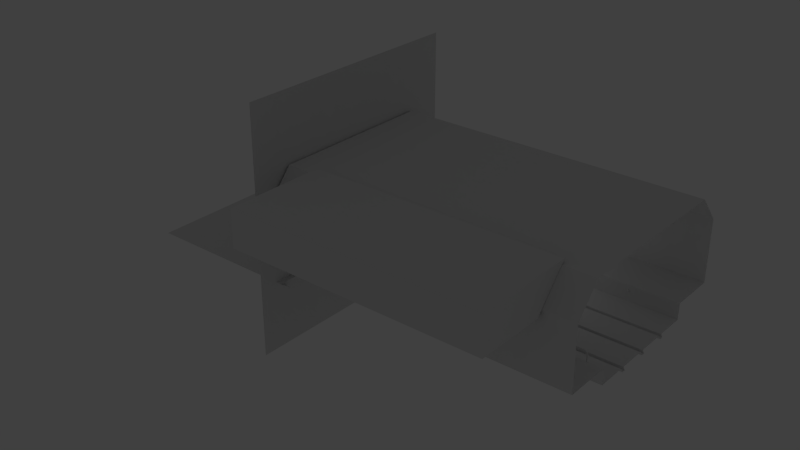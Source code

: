 # Source: InsideStation.blend  (saved by Blender 2.67.0; exported with 4.5.12 LTS)
import bpy
from mathutils import Matrix  # noqa: F401  (used for matrix-valued properties, if any)

bpy.ops.wm.read_factory_settings(use_empty=True)
scene = bpy.context.scene
scene.name = 'Scene'

# ---- collections
col_collection_1 = bpy.data.collections.new('Collection 1'); scene.collection.children.link(col_collection_1)

# ---- materials (node trees are filled in below, after node groups)
mat_material = bpy.data.materials.new('Material')
mat_material.alpha_threshold = 0.0
mat_material.use_transparent_shadow = False
mat_material.roughness = 0.5
mat_material.line_color = (0.0, 0.0, 0.0, 1.0)

# ---- material node trees

# ---- world
world_world = bpy.data.worlds.new('World'); scene.world = world_world
world_world.color = (0.05088, 0.05088, 0.05088)
world_world.use_sun_shadow = False
world_world.sun_shadow_jitter_overblur = 0.0
world_world.cycles.sampling_method = 'MANUAL'
world_world.cycles.sample_map_resolution = 256
world_world.light_settings.distance = 1.0

# ---- lights
light_point = bpy.data.lights.new('Point', 'POINT')
light_point.transmission_factor = 0.0
light_point.energy = 86.0
light_point.shadow_buffer_clip_start = 0.5
light_point.shadow_soft_size = 0.1
light_point.shadow_maximum_resolution = 0.006
light_point.use_absolute_resolution = True
light_point.cycles.use_multiple_importance_sampling = False

# ---- meshes
me_lampmdl = bpy.data.meshes.new('LampMdl')
me_lampmdl.from_pydata([(0.0, 0.1, -0.05), (0.0, 0.1, 0.05), (0.05, 0.0866, -0.05), (0.05, 0.0866, 0.05), (0.0866, 0.05, -0.05), (0.0866, 0.05, 0.05), (0.1, -4.371e-09, -0.05), (0.1, -4.371e-09, 0.05), (0.0866, -0.05, -0.05), (0.0866, -0.05, 0.05), (0.05, -0.0866, -0.05), (0.05, -0.0866, 0.05), (1.51e-08, -0.1, -0.05), (1.51e-08, -0.1, 0.05), (-0.05, -0.0866, -0.05), (-0.05, -0.0866, 0.05), (-0.0866, -0.05, -0.05), (-0.0866, -0.05, 0.05), (-0.1, -4.649e-08, -0.05), (-0.1, -4.649e-08, 0.05), (-0.0866, 0.05, -0.05), (-0.0866, 0.05, 0.05), (-0.05, 0.0866, -0.05), (-0.05, 0.0866, 0.05), (-6.842e-10, 0.05592, 0.08871), (0.02796, 0.04843, 0.08871), (0.04843, 0.02796, 0.08871), (0.05592, -9.56e-09, 0.08871), (0.04843, -0.02796, 0.08871), (0.02796, -0.04843, 0.08871), (7.76e-09, -0.05592, 0.08871), (-0.02796, -0.04843, 0.08871), (-0.04843, -0.02796, 0.08871), (-0.05592, -3.311e-08, 0.08871), (-0.04843, 0.02796, 0.08871), (-0.02796, 0.04843, 0.08871), (0.0408, -0.07066, 0.04276), (0.0408, -0.07066, 0.03186), (0.07066, -0.0408, 0.04276), (0.07066, -0.0408, 0.03186), (0.0816, -3.559e-09, 0.04276), (0.0816, -3.559e-09, 0.03186), (0.07066, 0.0408, 0.04276), (0.07066, 0.0408, 0.03186), (0.0408, 0.07066, 0.04276), (0.0408, 0.07066, 0.03186), (2.644e-09, 0.0816, 0.03186), (2.644e-09, 0.0816, 0.04276), (0.0, 0.1, 0.04276), (0.0, 0.1, 0.03186), (0.05, 0.0866, 0.03186), (0.05, 0.0866, 0.04276), (0.0866, 0.05, 0.03186), (0.0866, 0.05, 0.04276), (0.1, -4.371e-09, 0.03186), (0.1, -4.371e-09, 0.04276), (0.0866, -0.05, 0.03186), (0.0866, -0.05, 0.04276), (0.05, -0.0866, 0.03186), (0.05, -0.0866, 0.04276), (1.51e-08, -0.1, 0.03186), (1.51e-08, -0.1, 0.04276), (-0.05, -0.0866, 0.03186), (-0.05, -0.0866, 0.04276), (-0.0866, -0.05, 0.03186), (-0.0866, -0.05, 0.04276), (-0.1, -4.649e-08, 0.03186), (-0.1, -4.649e-08, 0.04276), (-0.0866, 0.05, 0.03186), (-0.0866, 0.05, 0.04276), (-0.05, 0.0866, 0.04276), (-0.05, 0.0866, 0.03186), (1.248e-08, -0.0816, 0.03186), (1.248e-08, -0.0816, 0.04276), (-0.0408, -0.07066, 0.03186), (-0.0408, -0.07066, 0.04276), (-0.07066, -0.0408, 0.03186), (-0.07066, -0.0408, 0.04276), (-0.0816, -3.889e-08, 0.03186), (-0.0816, -3.889e-08, 0.04276), (-0.07066, 0.0408, 0.03186), (-0.07066, 0.0408, 0.04276), (-0.0408, 0.07066, 0.04276), (-0.0408, 0.07066, 0.03186)], [], [(22, 71, 49, 0), (2, 50, 52, 4), (4, 52, 54, 6), (6, 54, 56, 8), (8, 56, 58, 10), (10, 58, 60, 12), (12, 60, 62, 14), (14, 62, 64, 16), (16, 64, 66, 18), (18, 66, 68, 20), (1, 23, 35, 24), (51, 3, 5, 53), (20, 68, 71, 22), (25, 24, 35, 34, 33, 32, 31, 30, 29, 28, 27, 26), (11, 9, 28, 29), (15, 13, 30, 31), (19, 17, 32, 33), (5, 3, 25, 26), (23, 21, 34, 35), (9, 7, 27, 28), (3, 1, 24, 25), (13, 11, 29, 30), (17, 15, 31, 32), (21, 19, 33, 34), (7, 5, 26, 27), (70, 23, 1, 48), (53, 5, 7, 55), (55, 7, 9, 57), (57, 9, 11, 59), (59, 11, 13, 61), (61, 13, 15, 63), (63, 15, 17, 65), (65, 17, 19, 67), (67, 19, 21, 69), (69, 21, 23, 70), (0, 49, 50, 2), (47, 44, 45, 46), (59, 61, 73, 36), (61, 63, 75, 73), (63, 65, 77, 75), (65, 67, 79, 77), (67, 69, 81, 79), (70, 48, 47, 82), (69, 70, 82, 81), (50, 49, 46, 45), (49, 71, 83, 46), (48, 51, 44, 47), (71, 68, 80, 83), (52, 50, 45, 43), (48, 1, 3, 51), (44, 42, 43, 45), (42, 40, 41, 43), (40, 38, 39, 41), (38, 36, 37, 39), (36, 73, 72, 37), (73, 75, 74, 72), (75, 77, 76, 74), (77, 79, 78, 76), (79, 81, 80, 78), (82, 47, 46, 83), (81, 82, 83, 80), (57, 59, 36, 38), (55, 57, 38, 40), (53, 55, 40, 42), (51, 53, 42, 44), (68, 66, 78, 80), (66, 64, 76, 78), (64, 62, 74, 76), (62, 60, 72, 74), (60, 58, 37, 72), (58, 56, 39, 37), (56, 54, 41, 39), (54, 52, 43, 41)])
me_lampmdl.polygons.foreach_set('use_smooth', [True] * 73)
_k = set([(1, 3), (1, 23), (3, 5), (5, 7), (7, 9), (9, 11), (11, 13), (13, 15), (15, 17), (17, 19), (19, 21), (21, 23), (36, 38), (36, 73), (37, 39), (37, 72), (38, 40), (39, 41), (40, 42), (41, 43), (42, 44), (43, 45), (44, 47), (45, 46), (46, 83), (47, 82), (48, 51), (48, 70), (49, 50), (49, 71), (50, 52), (51, 53), (52, 54), (53, 55), (54, 56), (55, 57), (56, 58), (57, 59), (58, 60), (59, 61), (60, 62), (61, 63), (62, 64), (63, 65), (64, 66), (65, 67), (66, 68), (67, 69), (68, 71), (69, 70), (72, 74), (73, 75), (74, 76), (75, 77), (76, 78), (77, 79), (78, 80), (79, 81), (80, 83), (81, 82)])
me_lampmdl.attributes.new('sharp_edge', 'BOOLEAN', 'EDGE').data.foreach_set('value', [ (min(e.vertices), max(e.vertices)) in _k for e in me_lampmdl.edges])
_uv = me_lampmdl.uv_layers.new(name='UVMap')
_uv.uv.foreach_set('vector', [0.3567, 0.01444, 0.3567, 0.1498, 0.2712, 0.1498, 0.2712, 0.01444, 0.1856, 0.01444, 0.1856, 0.1498, 0.1, 0.1498, 0.1, 0.01444, 0.1, 0.01444, 0.1, 0.1498, 0.01444, 0.1498, 0.01444, 0.01444, 0.5279, 0.1787, 0.5279, 0.314, 0.4423, 0.314, 0.4423, 0.1787, 0.4423, 0.1787, 0.4423, 0.314, 0.3567, 0.314, 0.3567, 0.1787, 0.3567, 0.1787, 0.3567, 0.314, 0.2712, 0.314, 0.2712, 0.1787, 0.2712, 0.1787, 0.2712, 0.314, 0.1856, 0.314, 0.1856, 0.1787, 0.1856, 0.1787, 0.1856, 0.314, 0.1, 0.314, 0.1, 0.1787, 0.1, 0.1787, 0.1, 0.314, 0.01444, 0.314, 0.01444, 0.1787, 0.5279, 0.01444, 0.5279, 0.1498, 0.4423, 0.1498, 0.4423, 0.01444, 0.2174, 0.7168, 0.1334, 0.7002, 0.1704, 0.6105, 0.2174, 0.6198, 0.7915, 0.9855, 0.7915, 0.9736, 0.8771, 0.9736, 0.8771, 0.9855, 0.4423, 0.01444, 0.4423, 0.1498, 0.3567, 0.1498, 0.3567, 0.01444, 0.1277, 0.9243, 0.07981, 0.9243, 0.03836, 0.9003, 0.01444, 0.8589, 0.01444, 0.811, 0.03836, 0.7696, 0.07981, 0.7457, 0.1277, 0.7457, 0.1691, 0.7696, 0.193, 0.811, 0.193, 0.8589, 0.1691, 0.9003, 0.3014, 0.3595, 0.3726, 0.407, 0.3042, 0.4757, 0.2643, 0.4492, 0.1335, 0.3595, 0.2174, 0.3429, 0.2174, 0.4398, 0.1705, 0.4491, 0.01444, 0.4779, 0.06223, 0.4069, 0.1306, 0.4756, 0.1039, 0.5153, 0.3726, 0.6527, 0.3013, 0.7002, 0.2643, 0.6105, 0.3042, 0.584, 0.1334, 0.7002, 0.0622, 0.6527, 0.1306, 0.584, 0.1704, 0.6105, 0.3726, 0.407, 0.4203, 0.478, 0.3309, 0.5154, 0.3042, 0.4757, 0.3013, 0.7002, 0.2174, 0.7168, 0.2174, 0.6198, 0.2643, 0.6105, 0.2174, 0.3429, 0.3014, 0.3595, 0.2643, 0.4492, 0.2174, 0.4398, 0.06223, 0.4069, 0.1335, 0.3595, 0.1705, 0.4491, 0.1306, 0.4756, 0.0622, 0.6527, 0.01444, 0.5817, 0.1039, 0.5443, 0.1306, 0.584, 0.4203, 0.5817, 0.3726, 0.6527, 0.3042, 0.584, 0.3309, 0.5443, 0.6204, 0.9856, 0.6204, 0.9736, 0.7059, 0.9736, 0.7059, 0.9855, 0.8771, 0.9855, 0.8771, 0.9736, 0.9627, 0.9736, 0.9627, 0.9855, 0.9627, 0.9327, 0.9627, 0.9447, 0.8771, 0.9447, 0.8771, 0.9327, 0.8771, 0.9327, 0.8771, 0.9447, 0.7915, 0.9447, 0.7915, 0.9327, 0.7915, 0.9327, 0.7915, 0.9447, 0.7059, 0.9447, 0.7059, 0.9327, 0.7059, 0.9327, 0.7059, 0.9447, 0.6204, 0.9447, 0.6204, 0.9327, 0.6204, 0.9327, 0.6204, 0.9447, 0.5348, 0.9447, 0.5348, 0.9327, 0.5348, 0.9327, 0.5348, 0.9447, 0.4492, 0.9447, 0.4492, 0.9327, 0.4492, 0.9856, 0.4492, 0.9736, 0.5348, 0.9736, 0.5348, 0.9856, 0.5348, 0.9856, 0.5348, 0.9736, 0.6204, 0.9736, 0.6204, 0.9856, 0.2712, 0.01444, 0.2712, 0.1498, 0.1856, 0.1498, 0.1856, 0.01444, 0.7663, 0.1017, 0.8361, 0.1017, 0.8361, 0.1197, 0.7663, 0.1197, 0.8048, 0.2918, 0.7221, 0.314, 0.7221, 0.2836, 0.7896, 0.2655, 0.7221, 0.314, 0.6394, 0.2918, 0.6547, 0.2655, 0.7221, 0.2836, 0.6394, 0.2918, 0.5789, 0.2313, 0.6053, 0.2161, 0.6547, 0.2655, 0.5789, 0.2313, 0.5568, 0.1487, 0.5872, 0.1487, 0.6053, 0.2161, 0.4492, 0.7096, 0.4714, 0.6269, 0.4977, 0.6421, 0.4796, 0.7096, 0.5319, 0.5664, 0.6146, 0.5443, 0.6146, 0.5747, 0.5471, 0.5928, 0.4714, 0.6269, 0.5319, 0.5664, 0.5471, 0.5928, 0.4977, 0.6421, 0.6971, 0.4861, 0.6145, 0.5082, 0.6145, 0.4778, 0.6819, 0.4598, 0.6145, 0.5082, 0.5318, 0.4861, 0.547, 0.4597, 0.6145, 0.4778, 0.6146, 0.5443, 0.6972, 0.5665, 0.682, 0.5928, 0.6146, 0.5747, 0.5318, 0.4861, 0.4713, 0.4255, 0.4977, 0.4103, 0.547, 0.4597, 0.7577, 0.4256, 0.6971, 0.4861, 0.6819, 0.4598, 0.7313, 0.4104, 0.7059, 0.9855, 0.7059, 0.9736, 0.7915, 0.9736, 0.7915, 0.9855, 0.8361, 0.1017, 0.9059, 0.1017, 0.9059, 0.1198, 0.8361, 0.1197, 0.9059, 0.1017, 0.9758, 0.1018, 0.9757, 0.1198, 0.9059, 0.1198, 0.9757, 0.07275, 0.9059, 0.07275, 0.9059, 0.05473, 0.9757, 0.05473, 0.9059, 0.07275, 0.8361, 0.07275, 0.8361, 0.05473, 0.9059, 0.05473, 0.8361, 0.07275, 0.7663, 0.07275, 0.7663, 0.05473, 0.8361, 0.05473, 0.7663, 0.07275, 0.6964, 0.07275, 0.6964, 0.05474, 0.7663, 0.05473, 0.6964, 0.07275, 0.6266, 0.07276, 0.6266, 0.05474, 0.6964, 0.05474, 0.6266, 0.07276, 0.5568, 0.07276, 0.5568, 0.05474, 0.6266, 0.05474, 0.5568, 0.1016, 0.6266, 0.1017, 0.6266, 0.1197, 0.5568, 0.1197, 0.6964, 0.1017, 0.7663, 0.1017, 0.7663, 0.1197, 0.6964, 0.1197, 0.6266, 0.1017, 0.6964, 0.1017, 0.6964, 0.1197, 0.6266, 0.1197, 0.8653, 0.2313, 0.8048, 0.2918, 0.7896, 0.2655, 0.8389, 0.2161, 0.8874, 0.1487, 0.8653, 0.2313, 0.8389, 0.2161, 0.857, 0.1487, 0.7577, 0.627, 0.7799, 0.7096, 0.7495, 0.7096, 0.7314, 0.6422, 0.6972, 0.5665, 0.7577, 0.627, 0.7314, 0.6422, 0.682, 0.5928, 0.4713, 0.4255, 0.4492, 0.3429, 0.4796, 0.3429, 0.4977, 0.4103, 0.4492, 0.9038, 0.4714, 0.8212, 0.4977, 0.8364, 0.4796, 0.9038, 0.4714, 0.8212, 0.5319, 0.7607, 0.5471, 0.787, 0.4977, 0.8364, 0.5319, 0.7607, 0.6145, 0.7385, 0.6145, 0.7689, 0.5471, 0.787, 0.6145, 0.7385, 0.6972, 0.7607, 0.682, 0.787, 0.6145, 0.7689, 0.6972, 0.7607, 0.7577, 0.8212, 0.7314, 0.8364, 0.682, 0.787, 0.7577, 0.8212, 0.7799, 0.9038, 0.7494, 0.9038, 0.7314, 0.8364, 0.7799, 0.343, 0.7577, 0.4256, 0.7313, 0.4104, 0.7494, 0.343])
me_lampmdl.use_remesh_preserve_volume = False
me_lampmdl.use_remesh_preserve_attributes = False
me_lampmdl.use_mirror_vertex_groups = False
me_lampmdl.update()
me_outdoorramp = bpy.data.meshes.new('Outdoorramp')
me_outdoorramp.from_pydata([(-28.25, -8.982, -1.335), (-28.25, 8.982, -1.335), (-14.63, 8.982, -1.335), (-14.63, -8.982, -1.335), (-29.77, -10.22, -0.4328), (-29.77, 10.22, -0.4328), (-14.63, 10.22, -0.4328), (-14.63, -10.22, -0.4328)], [], [(4, 5, 1, 0), (5, 6, 2, 1), (7, 4, 0, 3), (7, 6, 5, 4)])
me_outdoorramp.polygons.foreach_set('use_smooth', [True] * 4)
_uv = me_outdoorramp.uv_layers.new(name='UVMap')
_uv.uv.foreach_set('vector', [0.0, 0.0, 0.0, 0.0, 0.0, 0.0, 0.0, 0.0, 0.0, 0.0, 0.0, 0.0, 0.0, 0.0, 0.0, 0.0, 0.0, 0.0, 0.0, 0.0, 0.0, 0.0, 0.0, 0.0, 0.0, 0.0, 0.0, 0.0, 0.0, 0.0, 0.0, 0.0])
me_outdoorramp.materials.append(mat_material)
me_outdoorramp.use_remesh_preserve_volume = False
me_outdoorramp.use_remesh_preserve_attributes = False
me_outdoorramp.use_mirror_vertex_groups = False
me_outdoorramp.update()
me_cube_006 = bpy.data.meshes.new('Cube.006')
me_cube_006.from_pydata([(-1.101, -0.5816, -1.057), (-1.101, 1.0, -1.057), (-0.3273, 1.0, -1.057), (-0.3273, -0.5816, -1.057), (-1.101, -0.5816, 9.685), (-1.101, 1.0, 9.685), (-0.3273, 1.0, 9.685), (-0.3273, -0.5816, 9.685), (-1.101, -1.362, 11.71), (-1.101, -0.0992, 12.69), (-0.3273, -0.0992, 12.69), (-0.3273, -1.362, 11.71), (-1.101, -2.275, 12.2), (-1.101, -2.275, 14.2), (-0.3273, -2.275, 14.2), (-0.3273, -2.275, 12.2), (-1.101, -7.834, 12.2), (-1.101, -7.834, 14.2), (-0.3273, -7.834, 14.2), (-0.3273, -7.834, 12.2), (-1.101, -2.275, 10.81), (-1.101, -2.275, 15.59), (-0.3273, -2.275, 15.59), (-0.3273, -2.275, 10.81), (-1.101, -7.834, 10.81), (-1.101, -7.834, 15.59), (-0.3273, -7.834, 15.59), (-0.3273, -7.834, 10.81), (0.1546, -2.275, 14.2), (0.1546, -2.275, 12.2), (0.1546, -7.834, 14.2), (0.1546, -7.834, 12.2), (0.1546, -2.275, 15.59), (0.1546, -2.275, 10.81), (0.1546, -7.834, 15.59), (0.1546, -7.834, 10.81), (0.1546, -2.58, 14.2), (0.1546, -2.58, 12.2), (0.1546, -7.53, 14.2), (0.1546, -7.53, 12.2), (0.1546, -2.58, 11.11), (0.1546, -7.53, 11.11), (0.1546, -7.53, 15.29), (0.1546, -2.58, 15.29), (-0.1135, -2.58, 14.2), (-0.1135, -2.58, 12.2), (-0.1135, -7.53, 14.2), (-0.1135, -7.53, 12.2), (-0.1135, -2.58, 11.11), (-0.1135, -7.53, 11.11), (-0.1135, -7.53, 15.29), (-0.1135, -2.58, 15.29)], [], [(4, 5, 1, 0), (5, 6, 2, 1), (6, 7, 3, 2), (7, 4, 0, 3), (8, 11, 15, 12), (4, 7, 11, 8), (7, 6, 10, 11), (6, 5, 9, 10), (5, 4, 8, 9), (23, 15, 29, 33), (9, 8, 12, 13), (10, 9, 13, 14), (11, 10, 14, 15), (19, 18, 17, 16), (27, 23, 33, 35), (26, 18, 30, 34), (13, 12, 16, 17), (20, 23, 27, 24), (22, 21, 25, 26), (13, 17, 25, 21), (17, 18, 26, 25), (19, 16, 24, 27), (14, 13, 21, 22), (16, 12, 20, 24), (12, 15, 23, 20), (38, 39, 47, 46), (39, 41, 49, 47), (36, 43, 51, 44), (18, 19, 31, 30), (14, 22, 32, 28), (15, 14, 28, 29), (19, 27, 35, 31), (22, 26, 34, 32), (36, 37, 29, 28), (39, 38, 30, 31), (40, 41, 35, 33), (42, 43, 32, 34), (43, 36, 28, 32), (38, 42, 34, 30), (41, 39, 31, 35), (37, 40, 33, 29), (45, 47, 49, 48), (46, 44, 51, 50), (45, 44, 46, 47), (43, 42, 50, 51), (42, 38, 46, 50), (37, 36, 44, 45), (40, 37, 45, 48), (41, 40, 48, 49)])
me_cube_006.polygons.foreach_set('use_smooth', [True] * 49)
me_cube_006.use_remesh_preserve_volume = False
me_cube_006.use_remesh_preserve_attributes = False
me_cube_006.use_mirror_vertex_groups = False
me_cube_006.update()
me_cube_005 = bpy.data.meshes.new('Cube.005')
me_cube_005.from_pydata([(-1.0, -8.225, -1.814), (-1.0, -1.63, -1.814), (1.0, -1.63, -1.814), (1.0, -8.225, -1.814), (-1.0, -8.225, 1.704), (-1.0, 1.463, 1.704), (1.0, 1.463, 1.704), (1.0, -8.225, 1.704)], [], [(4, 0, 1, 5), (6, 2, 3, 7), (7, 3, 0, 4), (0, 3, 2, 1), (7, 4, 5, 6)])
me_cube_005.use_remesh_preserve_volume = False
me_cube_005.use_remesh_preserve_attributes = False
me_cube_005.use_mirror_vertex_groups = False
me_cube_005.update()
me_plane_001 = bpy.data.meshes.new('Plane.001')
me_plane_001.from_pydata([(-8.639, -10.15, 7.805), (-3.361, -10.15, 7.805), (-8.639, -8.362, 9.866), (-3.361, -8.362, 9.866), (3.361, -10.15, 7.805), (8.639, -10.15, 7.805), (3.361, -8.362, 9.866), (8.639, -8.362, 9.866)], [], [(1, 0, 2, 3), (5, 4, 6, 7)])
me_plane_001.polygons.foreach_set('use_smooth', [True] * 2)
_k = set([(0, 1), (0, 2), (1, 3), (2, 3), (4, 5), (4, 6), (5, 7), (6, 7)])
me_plane_001.attributes.new('sharp_edge', 'BOOLEAN', 'EDGE').data.foreach_set('value', [ (min(e.vertices), max(e.vertices)) in _k for e in me_plane_001.edges])
_uv = me_plane_001.uv_layers.new(name='UVMap')
_uv.uv.foreach_set('vector', [7.188e-05, 7.224e-05, 0.9999, 7.188e-05, 0.9999, 0.9975, 7.206e-05, 0.9975, 7.194e-05, 7.182e-05, 0.9999, 7.23e-05, 0.9999, 1.001, 7.182e-05, 1.001])
me_plane_001.materials.append(mat_material)
me_plane_001.use_remesh_preserve_volume = False
me_plane_001.use_remesh_preserve_attributes = False
me_plane_001.use_mirror_vertex_groups = False
me_plane_001.update()
me_cylinder = bpy.data.meshes.new('Cylinder')
me_cylinder.from_pydata([(-4.832, 2.868, 5.833e-06), (-4.618, 2.868, -0.2064), (-2.711, 0.9612, -0.2064), (-2.711, 0.7473, 3.106e-06), (-1.838, 5.862, 2.435e-06), (-1.838, 5.648, -0.2064), (0.069, 3.741, -0.2064), (0.2828, 3.741, -2.928e-07), (-4.846, -3.125, 5.398e-06), (-4.694, -3.276, -0.2064), (-4.694, -5.973, -0.2064), (-4.846, -6.124, 5.172e-06), (-0.612, -3.125, 2.722e-07), (-0.7632, -3.276, -0.2064), (-0.7632, -5.973, -0.2064), (-0.612, -6.124, 4.581e-08), (2.231, -2.117, -3.094e-06), (2.382, -1.966, -0.2064), (5.079, -1.966, -0.2064), (5.23, -2.117, -6.725e-06), (2.231, 2.117, -2.774e-06), (2.382, 1.966, -0.2064), (5.079, 1.966, -0.2064), (5.23, 2.117, -6.405e-06), (-0.09324, 0.6558, -0.2555), (-0.147, 0.9606, -2.384e-07), (0.4086, 0.5213, -0.2555), (0.6076, 0.7584, -2.384e-07), (0.5213, 0.4086, -0.2555), (0.7584, 0.6076, -2.384e-07), (0.6558, -0.09324, -0.2555), (0.9606, -0.147, -2.384e-07), (0.6146, -0.2471, -0.2555), (0.9054, -0.353, -2.384e-07), (0.2471, -0.6146, -0.2555), (0.353, -0.9054, -2.384e-07), (0.09324, -0.6558, -0.2555), (0.147, -0.9606, -2.384e-07), (-0.4086, -0.5213, -0.2555), (-0.6076, -0.7584, -2.384e-07), (-0.5213, -0.4086, -0.2555), (-0.7584, -0.6076, -2.384e-07), (-0.6558, 0.09324, -0.2555), (-0.9606, 0.147, -2.384e-07), (-0.6146, 0.2471, -0.2555), (-0.9054, 0.353, -2.384e-07), (-0.2471, 0.6146, -0.2555), (-0.353, 0.9054, -2.384e-07), (-2.786e-08, 0.3377, -0.2555), (-2.629e-08, 0.496, -2.831e-07), (0.1688, 0.2924, -0.2555), (0.248, 0.4295, -2.682e-07), (0.2924, 0.1688, -0.2555), (0.4295, 0.248, -2.533e-07), (0.3377, -1.321e-07, -0.2555), (0.496, -6.17e-08, -2.384e-07), (0.2924, -0.1688, -0.2555), (0.4295, -0.248, -2.235e-07), (0.1688, -0.2924, -0.2555), (0.248, -0.4295, -2.086e-07), (2.313e-08, -0.3377, -0.2555), (4.861e-08, -0.496, -1.937e-07), (-0.1688, -0.2924, -0.2555), (-0.248, -0.4295, -2.086e-07), (-0.2924, -0.1688, -0.2555), (-0.4295, -0.248, -2.235e-07), (-0.3377, -2.744e-07, -0.2555), (-0.496, -2.706e-07, -2.384e-07), (-0.2924, 0.1688, -0.2555), (-0.4295, 0.248, -2.533e-07), (-0.1688, 0.2924, -0.2555), (-0.248, 0.4295, -2.682e-07), (6.389, -6.799, -7.436e-06), (-5.577, -6.799, 7.051e-06), (-1.935, 6.335, 3.633e-06), (-5.577, 2.693, 7.768e-06), (6.389, 2.693, -6.72e-06), (2.746, 6.335, -2.035e-06), (1.073, 6.335, -8.188e-09), (0.7445, 6.335, 3.891e-07), (0.872, -6.799, 0.2182), (1.073, -6.799, -9.465e-07), (0.872, 3.55, 0.2182), (1.073, 3.467, -2.247e-07), (-1.273, 1.405, 0.2182), (-1.073, 1.321, 2.211e-06), (-1.273, -1.405, 0.2182), (-1.073, -1.321, 2.011e-06), (0.872, -3.55, 0.2182), (1.073, -3.467, -7.482e-07), (0.945, 6.335, 0.2182), (0.945, 3.52, 0.2182), (0.7445, 3.603, 1.828e-07), (0.872, 6.335, 0.2182), (-1.2, 1.374, 0.2182), (-1.401, 1.457, 2.618e-06), (-1.2, -1.374, 0.2182), (-1.401, -1.457, 2.398e-06), (0.945, -3.52, 0.2182), (0.7445, -3.603, -3.611e-07), (0.945, -6.799, 0.2182), (0.7445, -6.799, -5.492e-07), (6.389, -3.45, -7.183e-06)], [], [(4, 5, 1, 0), (6, 7, 3, 2), (0, 1, 2, 3), (7, 6, 5, 4), (5, 6, 2, 1), (12, 13, 9, 8), (14, 15, 11, 10), (8, 9, 10, 11), (15, 14, 13, 12), (13, 14, 10, 9), (20, 21, 17, 16), (22, 23, 19, 18), (16, 17, 18, 19), (23, 22, 21, 20), (21, 22, 18, 17), (40, 41, 65, 64), (26, 27, 29, 28), (43, 42, 66, 67), (30, 31, 33, 32), (44, 45, 69, 68), (34, 35, 37, 36), (47, 46, 70, 71), (38, 39, 41, 40), (42, 43, 45, 44), (46, 47, 25, 24), (48, 49, 51, 50), (52, 53, 55, 54), (56, 57, 59, 58), (60, 61, 63, 62), (64, 65, 67, 66), (68, 69, 71, 70), (39, 38, 62, 63), (36, 37, 61, 60), (35, 34, 58, 59), (32, 33, 57, 56), (31, 30, 54, 55), (28, 29, 53, 52), (27, 26, 50, 51), (44, 68, 66, 42), (40, 64, 62, 38), (58, 34, 36, 60), (24, 25, 49, 48), (54, 30, 32, 56), (70, 46, 24, 48), (50, 26, 28, 52), (66, 52, 54, 64), (70, 48, 50, 68), (68, 50, 52, 66), (64, 54, 56, 62), (60, 62, 56, 58), (73, 97, 99, 101), (90, 91, 82, 93), (91, 94, 84, 82), (94, 96, 86, 84), (96, 98, 88, 86), (98, 100, 80, 88), (76, 83, 78, 77), (91, 90, 78, 83), (93, 82, 92, 79), (94, 91, 83, 85), (82, 84, 95, 92), (96, 94, 85, 87), (84, 86, 97, 95), (98, 96, 87, 89), (86, 88, 99, 97), (100, 98, 89, 81), (88, 80, 101, 99), (89, 83, 76, 102), (89, 87, 85, 83), (81, 89, 102, 72), (73, 75, 95, 97), (75, 74, 92, 95), (74, 79, 92)])
me_cylinder.polygons.foreach_set('use_smooth', [1, 1, 1, 1, 1, 1, 1, 1, 1, 1, 1, 1, 1, 1, 1, 1, 1, 1, 1, 1, 1, 1, 1, 1, 1, 1, 1, 1, 1, 1, 1, 1, 1, 1, 1, 1, 1, 1, 1, 1, 1, 1, 1, 1, 1, 1, 1, 1, 1, 1, 0, 0, 0, 0, 0, 0, 0, 0, 0, 0, 0, 0, 0, 0, 0, 0, 0, 0, 0, 0, 0, 0, 0])
_uv = me_cylinder.uv_layers.new(name='UVMap')
_uv.uv.foreach_set('vector', [0.9413, 0.0003742, 0.9563, 0.009163, 0.957, 0.2389, 0.9421, 0.2477, 0.9584, 0.009167, 0.9718, 0.0003742, 0.971, 0.2477, 0.9577, 0.2389, 0.4527, 0.9449, 0.4378, 0.936, 0.4383, 0.7784, 0.4532, 0.7696, 0.454, 0.7696, 0.4688, 0.7784, 0.4693, 0.936, 0.4545, 0.9449, 0.0003742, 0.7695, 0.1579, 0.7695, 0.1579, 0.9991, 0.0003744, 0.9991, 0.9573, 0.4964, 0.9723, 0.5052, 0.9721, 0.7343, 0.9572, 0.7431, 0.9721, 0.4868, 0.9572, 0.4957, 0.9573, 0.249, 0.9723, 0.2578, 0.7621, 0.7696, 0.777, 0.7785, 0.7771, 0.9359, 0.7622, 0.9447, 0.4701, 0.7696, 0.485, 0.7785, 0.4851, 0.9359, 0.4702, 0.9447, 0.8103, 0.7685, 0.9679, 0.769, 0.9672, 0.9987, 0.8096, 0.9982, 0.9413, 0.2485, 0.9563, 0.2573, 0.9565, 0.4869, 0.9415, 0.4957, 0.9565, 0.7348, 0.9415, 0.7436, 0.9413, 0.4964, 0.9563, 0.5053, 0.486, 0.7696, 0.5009, 0.7784, 0.5008, 0.9355, 0.4859, 0.9444, 0.7464, 0.7696, 0.7613, 0.7784, 0.7612, 0.9355, 0.7463, 0.9444, 0.4363, 0.9996, 0.2788, 0.9991, 0.2795, 0.7695, 0.437, 0.7699, 0.6107, 0.789, 0.5973, 0.8071, 0.5965, 0.7786, 0.6104, 0.7696, 0.6222, 0.8078, 0.6239, 0.831, 0.6114, 0.8311, 0.6129, 0.8078, 0.5844, 0.7696, 0.5958, 0.7877, 0.5936, 0.8067, 0.5809, 0.7974, 0.5609, 0.8078, 0.561, 0.8302, 0.5489, 0.8304, 0.5519, 0.8079, 0.5641, 0.789, 0.5492, 0.8071, 0.5489, 0.7786, 0.564, 0.7696, 0.6802, 0.8079, 0.6832, 0.8306, 0.6712, 0.8305, 0.6713, 0.8078, 0.6989, 0.8071, 0.6839, 0.789, 0.6841, 0.7696, 0.6992, 0.7786, 0.6092, 0.8078, 0.6107, 0.8302, 0.5982, 0.8302, 0.5999, 0.8078, 0.5481, 0.8078, 0.5482, 0.8302, 0.5361, 0.8304, 0.5391, 0.8079, 0.6929, 0.8079, 0.6959, 0.8306, 0.6839, 0.8305, 0.684, 0.8078, 0.6549, 0.8252, 0.6524, 0.8078, 0.6672, 0.8078, 0.665, 0.8252, 0.5774, 0.826, 0.5796, 0.8434, 0.5649, 0.8434, 0.5674, 0.826, 0.5615, 0.8311, 0.5639, 0.8473, 0.5489, 0.8473, 0.5512, 0.8311, 0.6549, 0.8433, 0.6524, 0.8259, 0.6672, 0.8259, 0.665, 0.8433, 0.6085, 0.831, 0.6107, 0.8484, 0.5959, 0.8483, 0.5984, 0.831, 0.5774, 0.8078, 0.5799, 0.8252, 0.5649, 0.8252, 0.5672, 0.8078, 0.6669, 0.8071, 0.652, 0.789, 0.6521, 0.7696, 0.6672, 0.7786, 0.6832, 0.789, 0.6682, 0.8071, 0.668, 0.7786, 0.683, 0.7696, 0.6509, 0.845, 0.6373, 0.8263, 0.6373, 0.8071, 0.6512, 0.8169, 0.5946, 0.8267, 0.5812, 0.8453, 0.5809, 0.817, 0.5946, 0.8074, 0.5332, 0.7696, 0.5482, 0.7877, 0.548, 0.8071, 0.5329, 0.7981, 0.5801, 0.789, 0.5652, 0.8071, 0.5649, 0.7786, 0.58, 0.7696, 0.6344, 0.8071, 0.621, 0.789, 0.6213, 0.7696, 0.6352, 0.7786, 0.1587, 0.8231, 0.1752, 0.813, 0.1803, 0.8218, 0.1633, 0.8311, 0.1896, 0.8463, 0.1892, 0.8269, 0.1994, 0.8269, 0.1989, 0.8463, 0.2133, 0.813, 0.2299, 0.8231, 0.2252, 0.8311, 0.2082, 0.8218, 0.6512, 0.7884, 0.64, 0.8064, 0.6359, 0.7789, 0.6487, 0.7696, 0.2082, 0.7939, 0.2252, 0.7846, 0.2299, 0.7927, 0.2133, 0.8028, 0.1752, 0.8028, 0.1587, 0.7927, 0.1633, 0.7846, 0.1803, 0.7939, 0.1892, 0.7888, 0.1896, 0.7695, 0.1989, 0.7695, 0.1994, 0.7888, 0.1803, 0.8218, 0.1994, 0.7888, 0.2082, 0.7939, 0.1892, 0.8269, 0.1752, 0.8028, 0.1803, 0.7939, 0.1892, 0.7888, 0.1752, 0.813, 0.1752, 0.813, 0.1892, 0.7888, 0.1994, 0.7888, 0.1803, 0.8218, 0.1892, 0.8269, 0.2082, 0.7939, 0.2133, 0.8028, 0.1994, 0.8269, 0.2082, 0.8218, 0.1994, 0.8269, 0.2133, 0.8028, 0.2133, 0.813, 0.4395, 0.7689, 0.6825, 0.4561, 0.8083, 0.581, 0.8088, 0.7678, 0.8096, 0.7678, 0.8101, 0.6032, 0.8144, 0.605, 0.8139, 0.7678, 0.8101, 0.6032, 0.9358, 0.4783, 0.9401, 0.4801, 0.8144, 0.605, 0.9358, 0.4783, 0.9363, 0.3177, 0.9406, 0.3159, 0.9401, 0.4801, 0.9363, 0.3177, 0.8114, 0.192, 0.8156, 0.1902, 0.9406, 0.3159, 0.8114, 0.192, 0.812, 0.0003742, 0.8162, 0.0003873, 0.8156, 0.1902, 0.0003742, 0.5549, 0.3108, 0.6011, 0.3103, 0.7687, 0.2125, 0.7684, 0.7157, 0.9341, 0.7155, 0.7697, 0.7303, 0.7696, 0.7304, 0.9371, 0.5174, 0.9323, 0.5173, 0.7696, 0.532, 0.7727, 0.5322, 0.9322, 0.2624, 0.7695, 0.2618, 0.9467, 0.2471, 0.9498, 0.2476, 0.7725, 0.7455, 0.7696, 0.745, 0.9469, 0.7312, 0.9499, 0.7317, 0.7727, 0.7, 0.9301, 0.6999, 0.7696, 0.7147, 0.7727, 0.7148, 0.927, 0.5018, 0.9368, 0.5016, 0.7728, 0.5164, 0.7696, 0.5165, 0.9398, 0.7941, 0.9469, 0.7935, 0.7696, 0.8083, 0.7727, 0.8088, 0.9499, 0.7784, 0.9469, 0.7779, 0.7696, 0.7923, 0.7727, 0.7928, 0.9499, 0.2633, 0.964, 0.2631, 0.7726, 0.2779, 0.7695, 0.278, 0.964, 0.2308, 0.9592, 0.2306, 0.7695, 0.2454, 0.7695, 0.2456, 0.9561, 0.3121, 0.196, 0.3108, 0.6011, 0.0003742, 0.5549, 0.001475, 0.1961, 0.3121, 0.196, 0.437, 0.3217, 0.4366, 0.4762, 0.3108, 0.6011, 0.3127, 0.001327, 0.3121, 0.196, 0.001475, 0.1961, 0.002075, 0.0003742, 0.4395, 0.7689, 0.4378, 0.2143, 0.682, 0.2858, 0.6825, 0.4561, 0.4378, 0.2143, 0.65, 0.0008545, 0.807, 0.16, 0.682, 0.2858, 0.65, 0.0008545, 0.8065, 0.0003742, 0.807, 0.16])
me_cylinder.materials.append(mat_material)
me_cylinder.use_remesh_preserve_volume = False
me_cylinder.use_remesh_preserve_attributes = False
me_cylinder.use_mirror_vertex_groups = False
me_cylinder.update()
me_cube_002 = bpy.data.meshes.new('Cube.002')
me_cube_002.from_pydata([(-1.0, 0.0, -1.0), (-1.0, 0.383, -1.0), (3.0, 0.383, -1.0), (3.0, 0.0, -1.0), (0.2101, 0.0, 3.0), (-1.0, 0.0, 1.79), (-1.0, 0.383, 1.79), (0.2101, 0.383, 3.0), (1.79, 0.383, 3.0), (3.0, 0.383, 1.79), (3.0, 0.0, 1.79), (1.79, 0.0, 3.0), (2.673, 0.383, -1.0), (-0.6733, 0.383, -1.0), (0.3454, 0.383, 2.673), (-0.6733, 0.383, 1.655), (2.673, 0.383, 1.655), (1.655, 0.383, 2.673), (2.673, 0.2306, -1.0), (-0.6733, 0.2306, -1.0), (0.3454, 0.2306, 2.673), (-0.6733, 0.2306, 1.655), (2.673, 0.2306, 1.655), (1.655, 0.2306, 2.673)], [], [(11, 8, 7, 4), (9, 10, 3, 2), (13, 15, 21, 19), (15, 14, 20, 21), (4, 7, 6, 5), (8, 11, 10, 9), (5, 6, 1, 0), (14, 15, 6, 7), (16, 17, 8, 9), (15, 13, 1, 6), (17, 14, 7, 8), (12, 16, 9, 2), (16, 12, 18, 22), (17, 16, 22, 23), (14, 17, 23, 20)])
_uv = me_cube_002.uv_layers.new(name='UVMap')
_uv.uv.foreach_set('vector', [0.8987, 0.5237, 0.9706, 0.5239, 0.9697, 0.8203, 0.8978, 0.8201, 0.8991, 0.5235, 0.8272, 0.5237, 0.8256, 0.0002205, 0.8974, 0.0, 0.9578, 0.0, 0.9593, 0.4981, 0.9307, 0.4982, 0.9292, 8.777e-05, 0.9992, 0.5237, 1.0, 0.794, 0.9714, 0.7941, 0.9706, 0.5238, 0.825, 0.8448, 0.7531, 0.845, 0.7521, 0.5239, 0.824, 0.5237, 0.8978, 0.8448, 0.8259, 0.845, 0.825, 0.5239, 0.8968, 0.5237, 0.8256, 0.5235, 0.7537, 0.5237, 0.7521, 0.0002205, 0.824, 0.0, 0.06212, 0.5002, 0.2538, 0.6907, 0.2286, 0.7521, 0.0009093, 0.5258, 0.2519, 0.06282, 0.06137, 0.2545, 0.0, 0.2293, 0.2263, 0.001606, 0.2538, 0.6907, 0.7519, 0.6892, 0.7521, 0.7505, 0.2286, 0.7521, 0.06137, 0.2545, 0.06212, 0.5002, 0.0009093, 0.5258, 0.0, 0.2293, 0.75, 0.06129, 0.2519, 0.06282, 0.2263, 0.001606, 0.7498, 0.0, 0.9006, 0.4982, 0.8991, 8.771e-05, 0.9276, 0.0, 0.9292, 0.4981, 0.9601, 0.4982, 0.9593, 0.2279, 0.9879, 0.2278, 0.9887, 0.4981, 0.0, 0.9978, 0.0007536, 0.7521, 0.02934, 0.7522, 0.02859, 0.9979])
me_cube_002.materials.append(mat_material)
me_cube_002.use_remesh_preserve_volume = False
me_cube_002.use_remesh_preserve_attributes = False
me_cube_002.use_mirror_vertex_groups = False
me_cube_002.update()
me_shield = bpy.data.meshes.new('Shield')
me_shield.from_pydata([(1.0, -1.0, 0.0), (-1.0, -1.0, 0.0), (1.0, 1.0, 0.0), (-1.0, 1.0, 0.0)], [], [(1, 0, 2, 3)])
_uv = me_shield.uv_layers.new(name='UVMap')
_uv.uv.foreach_set('vector', [0.0001, 9.998e-05, 0.9999, 9.998e-05, 0.9999, 0.9999, 9.998e-05, 0.9999])
me_shield.materials.append(mat_material)
me_shield.use_remesh_preserve_volume = False
me_shield.use_remesh_preserve_attributes = False
me_shield.use_mirror_vertex_groups = False
me_shield.update()
me_cube_001 = bpy.data.meshes.new('Cube.001')
me_cube_001.from_pydata([(-14.98, -0.0792, 0.0), (-15.0, -0.05576, 0.0), (-14.99, -0.07606, 0.0), (-15.0, -0.06748, 0.0), (-15.0, -0.02343, 0.0), (-14.98, 0.0, 0.0), (-15.0, -0.01172, 0.0), (-14.99, -0.003139, 0.0), (-14.91, 0.0, 0.0), (-14.89, -0.02343, 0.0), (-14.9, -0.003139, 0.0), (-14.89, -0.01172, 0.0), (-14.89, -0.05576, 0.0), (-14.91, -0.0792, 0.0), (-14.89, -0.06748, 0.0), (-14.9, -0.07606, 0.0), (-14.6, -0.05576, 1.0), (-14.6, -0.0792, 0.9766), (-14.6, -0.06748, 0.9968), (-14.6, -0.07606, 0.9882), (-14.98, -0.0792, 0.5988), (-15.0, -0.05576, 0.6019), (-14.99, -0.07606, 0.6004), (-15.0, -0.06748, 0.6015), (-14.79, -0.0792, 0.9257), (-14.8, -0.05576, 0.9467), (-14.79, -0.07606, 0.9359), (-14.8, -0.06748, 0.9436), (-14.93, -0.0792, 0.7888), (-14.95, -0.05576, 0.801), (-14.94, -0.07606, 0.7948), (-14.94, -0.06748, 0.7992), (-15.0, -0.02343, 0.6019), (-14.98, 0.0, 0.5988), (-15.0, -0.01172, 0.6015), (-14.99, -0.003139, 0.6004), (-14.6, 0.0, 0.9766), (-14.6, -0.02343, 1.0), (-14.6, -0.003139, 0.9882), (-14.6, -0.01172, 0.9968), (-14.93, -3.716e-07, 0.7888), (-14.95, -0.02343, 0.801), (-14.94, -0.00314, 0.7948), (-14.94, -0.01172, 0.7992), (-14.79, -4.239e-07, 0.9257), (-14.8, -0.02343, 0.9467), (-14.79, -0.00314, 0.9359), (-14.8, -0.01172, 0.9436), (-14.89, -0.05576, 0.4821), (-14.91, -0.0792, 0.4852), (-14.89, -0.06748, 0.4825), (-14.9, -0.07606, 0.4836), (-14.49, -0.0792, 0.9036), (-14.49, -0.05576, 0.8801), (-14.49, -0.07606, 0.8919), (-14.49, -0.06748, 0.8834), (-14.85, -0.0792, 0.6932), (-14.83, -0.05577, 0.6811), (-14.84, -0.07606, 0.6873), (-14.83, -0.06748, 0.6829), (-14.7, -0.0792, 0.8478), (-14.69, -0.05577, 0.8268), (-14.69, -0.07606, 0.8376), (-14.69, -0.06748, 0.8299), (-14.49, -0.02343, 0.8801), (-14.49, 2.038e-07, 0.9036), (-14.49, -0.01172, 0.8834), (-14.49, -0.003139, 0.8919), (-14.91, 0.0, 0.4852), (-14.89, -0.02343, 0.4821), (-14.9, -0.003139, 0.4836), (-14.89, -0.01172, 0.4825), (-14.7, -2.26e-06, 0.8478), (-14.69, -0.02344, 0.8268), (-14.69, -0.003142, 0.8376), (-14.69, -0.01172, 0.8299), (-14.85, -2.096e-06, 0.6932), (-14.83, -0.02344, 0.6811), (-14.84, -0.003142, 0.6873), (-14.83, -0.01172, 0.6829), (-14.71, -0.05617, 0.9856), (-14.71, -0.06818, 0.9824), (-14.7, -0.07697, 0.9741), (-14.7, -0.08019, 0.9628), (-14.71, -0.02303, 0.9856), (-14.71, -0.01102, 0.9824), (-14.7, -0.002228, 0.9741), (-14.7, 0.00099, 0.9628), (-14.59, -0.05617, 0.8628), (-14.59, -0.06818, 0.866), (-14.59, -0.07697, 0.8743), (-14.6, -0.08019, 0.8855), (-14.59, -0.02303, 0.8628), (-14.59, -0.01102, 0.866), (-14.59, -0.002229, 0.8743), (-14.6, 0.0009891, 0.8855), (-14.99, -0.02303, 0.7069), (-14.98, -0.01102, 0.7058), (-14.97, -0.002228, 0.703), (-14.96, 0.00099, 0.6991), (-14.87, 0.0009898, 0.8666), (-14.87, -0.002228, 0.8749), (-14.88, -0.01102, 0.8811), (-14.88, -0.02303, 0.8836), (-14.87, -0.02303, 0.5841), (-14.87, -0.01102, 0.5852), (-14.88, -0.002229, 0.5881), (-14.89, 0.0009891, 0.5919), (-14.87, -0.08019, 0.8666), (-14.87, -0.07697, 0.8749), (-14.88, -0.06818, 0.8811), (-14.88, -0.05617, 0.8836), (-14.78, -0.08019, 0.7777), (-14.77, -0.07697, 0.7695), (-14.77, -0.06818, 0.7632), (-14.77, -0.05617, 0.7608), (-14.87, -0.05617, 0.5841), (-14.87, -0.06818, 0.5852), (-14.88, -0.07697, 0.5881), (-14.89, -0.08019, 0.5919), (-14.78, 0.000988, 0.7777), (-14.77, -0.00223, 0.7695), (-14.77, -0.01102, 0.7632), (-14.77, -0.02303, 0.7608), (-14.96, -0.08019, 0.6991), (-14.97, -0.07697, 0.703), (-14.98, -0.06818, 0.7058), (-14.99, -0.05617, 0.7069), (-13.01, 0.0, 0.9766), (-13.01, -0.003139, 0.9882), (-13.01, -0.01172, 0.9968), (-13.01, -0.02343, 1.0), (-13.01, -0.0792, 0.9766), (-13.01, -0.07606, 0.9882), (-13.01, -0.06748, 0.9968), (-13.01, -0.05576, 1.0), (-13.01, -0.05576, 0.8801), (-13.01, -0.06748, 0.8834), (-13.01, -0.07606, 0.8919), (-13.01, -0.0792, 0.9036), (-13.01, -0.02343, 0.8801), (-13.01, -0.01172, 0.8834), (-13.01, -0.003139, 0.8919), (-13.01, 1.019e-07, 0.9036)], [], [(91, 83, 24, 60), (87, 36, 65, 95), (100, 44, 72, 120), (135, 131, 37, 16), (99, 40, 76, 107), (119, 124, 20, 49), (88, 92, 64, 53), (115, 123, 73, 61), (140, 136, 53, 64), (116, 104, 77, 57), (68, 8, 5, 33), (69, 48, 12, 9), (127, 96, 32, 21), (80, 84, 45, 25), (111, 103, 41, 29), (112, 108, 28, 56), (21, 32, 4, 1), (80, 25, 27, 81), (81, 27, 26, 82), (82, 26, 24, 83), (111, 29, 31, 110), (110, 31, 30, 109), (109, 30, 28, 108), (127, 21, 23, 126), (126, 23, 22, 125), (125, 22, 20, 124), (96, 41, 43, 97), (97, 43, 42, 98), (98, 42, 40, 99), (103, 45, 47, 102), (102, 47, 46, 101), (101, 46, 44, 100), (84, 37, 39, 85), (85, 39, 38, 86), (86, 38, 36, 87), (116, 57, 59, 117), (117, 59, 58, 118), (118, 58, 56, 119), (115, 61, 63, 114), (114, 63, 62, 113), (113, 62, 60, 112), (88, 53, 55, 89), (89, 55, 54, 90), (90, 54, 52, 91), (92, 73, 75, 93), (93, 75, 74, 94), (94, 74, 72, 95), (123, 77, 79, 122), (122, 79, 78, 121), (121, 78, 76, 120), (104, 69, 71, 105), (105, 71, 70, 106), (106, 70, 68, 107), (33, 5, 7, 35), (35, 7, 6, 34), (34, 6, 4, 32), (0, 20, 22, 2), (2, 22, 23, 3), (3, 23, 21, 1), (128, 36, 38, 129), (129, 38, 39, 130), (130, 39, 37, 131), (12, 48, 50, 14), (14, 50, 51, 15), (15, 51, 49, 13), (140, 64, 66, 141), (141, 66, 67, 142), (142, 67, 65, 143), (69, 9, 11, 71), (71, 11, 10, 70), (70, 10, 8, 68), (13, 49, 20, 0), (52, 17, 83, 91), (44, 87, 95, 72), (61, 73, 92, 88), (16, 37, 84, 80), (16, 80, 81, 18), (18, 81, 82, 19), (19, 82, 83, 17), (45, 84, 85, 47), (47, 85, 86, 46), (46, 86, 87, 44), (61, 88, 89, 63), (63, 89, 90, 62), (62, 90, 91, 60), (64, 92, 93, 66), (66, 93, 94, 67), (67, 94, 95, 65), (25, 111, 110, 27), (73, 123, 122, 75), (30, 125, 124, 28), (48, 69, 104, 116), (42, 101, 100, 40), (50, 117, 118, 51), (58, 113, 112, 56), (57, 115, 114, 59), (41, 103, 102, 43), (57, 77, 123, 115), (32, 96, 97, 34), (74, 121, 120, 72), (26, 109, 108, 24), (40, 100, 120, 76), (43, 102, 101, 42), (25, 45, 103, 111), (48, 116, 117, 50), (75, 122, 121, 74), (29, 127, 126, 31), (79, 105, 106, 78), (34, 97, 98, 35), (59, 114, 113, 58), (27, 110, 109, 26), (60, 24, 108, 112), (78, 106, 107, 76), (51, 118, 119, 49), (35, 98, 99, 33), (77, 104, 105, 79), (56, 28, 124, 119), (29, 41, 96, 127), (33, 99, 107, 68), (31, 126, 125, 30), (17, 52, 139, 132), (36, 128, 143, 65), (17, 132, 133, 19), (19, 133, 134, 18), (18, 134, 135, 16), (53, 136, 137, 55), (55, 137, 138, 54), (54, 138, 139, 52)])
me_cube_001.polygons.foreach_set('use_smooth', [True] * 128)
me_cube_001.materials.append(mat_material)
me_cube_001.use_remesh_preserve_volume = False
me_cube_001.use_remesh_preserve_attributes = False
me_cube_001.use_mirror_vertex_groups = False
me_cube_001.update()
me_plane = bpy.data.meshes.new('Plane')
me_plane.from_pydata([(15.0, -6.0, 0.0), (-15.0, -6.0, 0.0), (15.0, 6.0, 0.0), (-15.0, 6.0, 0.0), (15.0, -6.0, 1.545), (-15.0, -6.0, 1.545), (15.0, 6.0, 1.545), (-15.0, 6.0, 1.545), (15.0, -10.39, 1.545), (-15.0, -10.39, 1.545), (15.0, 10.39, 1.545), (-15.0, 10.39, 1.545), (15.0, -10.39, 7.532), (-15.0, -10.39, 7.532), (15.0, 10.39, 7.532), (-15.0, 10.39, 7.532), (15.0, -8.126, 10.14), (-15.0, -8.126, 10.14), (15.0, 8.126, 10.14), (-15.0, 8.126, 10.14), (-15.63, 6.0, 0.0), (-15.63, -6.0, 0.0), (-15.0, -6.0, 1.983), (-15.0, 6.0, 1.983), (-15.0, 9.949, 1.983), (-15.0, -9.949, 1.983), (-15.0, -9.949, 7.369), (-15.0, 9.949, 7.369), (-15.0, 7.926, 9.7), (-15.0, -7.926, 9.7), (-15.63, -6.0, 1.545), (-15.63, 6.0, 1.545), (-15.63, -6.0, 1.983), (-15.63, 6.0, 1.983), (-15.63, 9.949, 1.983), (-15.63, -9.949, 1.983), (-15.63, -9.949, 7.369), (-15.63, 9.949, 7.369), (-15.63, 7.926, 9.7), (-15.63, -7.926, 9.7), (-15.63, 6.533, -0.3345), (-15.63, -6.533, -0.3345), (-15.63, -6.533, 1.348), (-15.63, 6.533, 1.348), (-15.63, -6.533, 1.825), (-15.63, 6.533, 1.825), (-15.63, 10.83, 1.825), (-15.63, -10.83, 1.825), (-15.63, -10.83, 7.689), (-15.63, 10.83, 7.689), (-15.63, 8.631, 10.23), (-15.63, -8.631, 10.23), (-14.87, -2.83, -0.2661), (-14.87, -3.17, -0.2661), (-14.87, 0.1704, -0.2661), (-14.87, -0.1704, -0.2661), (-14.87, 3.17, -0.2661), (-14.87, 2.83, -0.2661), (15.13, 2.83, -0.2661), (15.13, 3.17, -0.2661), (15.13, -0.1704, -0.2661), (15.13, 0.1704, -0.2661), (15.13, -3.17, -0.2661), (15.13, -2.83, -0.2661), (-15.5, 2.815, -0.2661), (-15.5, 3.185, -0.2661), (-15.5, -0.1704, -0.2661), (-15.5, 0.1704, -0.2661), (-15.5, -3.185, -0.2661), (-15.5, -2.815, -0.2661), (-15.5, 2.815, -0.6006), (-15.5, 3.185, -0.6006), (-15.5, -0.1704, -0.6006), (-15.5, 0.1704, -0.6006), (-15.5, -3.185, -0.6006), (-15.5, -2.815, -0.6006), (15.0, 0.227, 0.0), (15.03, 0.1704, -0.05663), (15.01, 0.1987, -0.007587), (15.02, 0.1779, -0.02831), (15.03, -0.1704, -0.05663), (15.0, -0.227, 0.0), (15.02, -0.1779, -0.02831), (15.01, -0.1987, -0.007587), (-15.0, -0.227, 0.0), (-15.0, -0.1704, -0.05663), (-15.0, -0.1987, -0.007587), (-15.0, -0.1779, -0.02831), (-15.0, 0.1704, -0.05663), (-15.0, 0.227, 0.0), (-15.0, 0.1779, -0.02831), (-15.0, 0.1987, -0.007587), (-15.63, -0.227, 0.0), (-15.57, -0.1704, -0.05663), (-15.62, -0.1987, -0.01277), (-15.6, -0.1779, -0.0335), (-15.57, 0.1704, -0.05663), (-15.63, 0.227, 0.0), (-15.6, 0.1779, -0.0335), (-15.62, 0.1987, -0.01277), (-15.63, -0.227, -0.3345), (-15.57, -0.1704, -0.4478), (-15.62, -0.1987, -0.3497), (-15.6, -0.1779, -0.3911), (-15.57, 0.1704, -0.4478), (-15.63, 0.227, -0.3345), (-15.6, 0.1779, -0.3911), (-15.62, 0.1987, -0.3497), (15.0, -2.773, 0.0), (15.03, -2.83, -0.05663), (15.01, -2.801, -0.007587), (15.02, -2.822, -0.02831), (15.03, -3.17, -0.05663), (15.0, -3.227, 0.0), (15.02, -3.178, -0.02831), (15.01, -3.199, -0.007587), (15.0, 3.227, 0.0), (15.03, 3.17, -0.05663), (15.01, 3.199, -0.007587), (15.02, 3.178, -0.02831), (15.03, 2.83, -0.05663), (15.0, 2.773, 0.0), (15.02, 2.822, -0.02831), (15.01, 2.801, -0.007587), (-15.0, 2.773, 0.0), (-14.97, 2.83, -0.05663), (-14.99, 2.801, -0.007587), (-14.98, 2.822, -0.02831), (-14.97, 3.17, -0.05662), (-15.0, 3.227, 0.0), (-14.98, 3.178, -0.02831), (-14.99, 3.199, -0.007586), (-15.0, -3.227, 0.0), (-14.97, -3.17, -0.05663), (-14.99, -3.199, -0.007587), (-14.98, -3.178, -0.02831), (-14.97, -2.83, -0.05662), (-15.0, -2.773, 0.0), (-14.98, -2.822, -0.02831), (-14.99, -2.801, -0.007586), (-15.63, 2.758, 0.0), (-15.6, 2.815, -0.06795), (-15.62, 2.787, -0.01825), (-15.61, 2.808, -0.04312), (-15.6, 3.185, -0.06795), (-15.63, 3.242, 0.0), (-15.61, 3.192, -0.04312), (-15.62, 3.213, -0.01825), (-15.63, -3.242, 0.0), (-15.6, -3.185, -0.06795), (-15.62, -3.213, -0.01825), (-15.61, -3.192, -0.04312), (-15.6, -2.815, -0.06795), (-15.63, -2.758, 0.0), (-15.61, -2.808, -0.04312), (-15.62, -2.787, -0.01825), (-15.63, 2.758, -0.3345), (-15.57, 2.815, -0.4478), (-15.62, 2.787, -0.3497), (-15.6, 2.808, -0.3911), (-15.57, 3.185, -0.4478), (-15.63, 3.242, -0.3345), (-15.6, 3.192, -0.3911), (-15.62, 3.213, -0.3497), (-15.63, -3.242, -0.3345), (-15.57, -3.185, -0.4478), (-15.62, -3.213, -0.3497), (-15.6, -3.192, -0.3911), (-15.57, -2.815, -0.4478), (-15.63, -2.758, -0.3345), (-15.6, -2.808, -0.3911), (-15.62, -2.787, -0.3497), (9.0, -6.0, 0.0), (3.0, -6.0, 0.0), (-3.0, -6.0, 0.0), (-9.0, -6.0, 0.0), (9.0, 6.0, 0.0), (3.0, 6.0, 0.0), (-3.0, 6.0, 0.0), (-9.0, 6.0, 0.0), (9.0, -6.0, 1.545), (3.0, -6.0, 1.545), (-3.0, -6.0, 1.545), (-9.0, -6.0, 1.545), (9.0, 6.0, 1.545), (3.0, 6.0, 1.545), (-3.0, 6.0, 1.545), (-9.0, 6.0, 1.545), (9.0, -10.39, 1.545), (3.0, -10.39, 1.545), (-3.0, -10.39, 1.545), (-9.0, -10.39, 1.545), (9.0, 10.39, 1.545), (3.0, 10.39, 1.545), (-3.0, 10.39, 1.545), (-9.0, 10.39, 1.545), (9.0, -10.39, 7.532), (3.0, -10.39, 7.532), (-3.0, -10.39, 7.532), (-9.0, -10.39, 7.532), (9.0, 10.39, 7.532), (3.0, 10.39, 7.532), (-3.0, 10.39, 7.532), (-9.0, 10.39, 7.532), (9.0, -8.126, 10.14), (3.0, -8.126, 10.14), (-3.0, -8.126, 10.14), (-9.0, -8.126, 10.14), (9.0, 8.126, 10.14), (3.0, 8.126, 10.14), (-3.0, 8.126, 10.14), (-9.0, 8.126, 10.14), (9.133, -2.83, -0.2661), (3.133, -2.83, -0.2661), (-2.867, -2.83, -0.2661), (-8.867, -2.83, -0.2661), (-8.867, 2.83, -0.2661), (-2.867, 2.83, -0.2661), (3.133, 2.83, -0.2661), (9.133, 2.83, -0.2661), (-8.867, -3.17, -0.2661), (-2.867, -3.17, -0.2661), (3.133, -3.17, -0.2661), (9.133, -3.17, -0.2661), (9.133, 0.1704, -0.2661), (3.133, 0.1704, -0.2661), (-2.867, 0.1704, -0.2661), (-8.867, 0.1704, -0.2661), (-8.867, -0.1704, -0.2661), (-2.867, -0.1704, -0.2661), (3.133, -0.1704, -0.2661), (9.133, -0.1704, -0.2661), (9.133, 3.17, -0.2661), (3.133, 3.17, -0.2661), (-2.867, 3.17, -0.2661), (-8.867, 3.17, -0.2661), (9.0, 0.227, 0.0), (3.0, 0.227, 0.0), (-3.0, 0.227, 0.0), (-9.0, 0.227, 0.0), (-8.998, 0.1987, -0.007587), (-2.996, 0.1987, -0.007587), (3.005, 0.1987, -0.007587), (9.007, 0.1987, -0.007587), (-8.996, 0.1779, -0.02831), (-2.992, 0.1779, -0.02831), (3.012, 0.1779, -0.02831), (9.015, 0.1779, -0.02831), (-8.994, 0.1704, -0.05663), (-2.989, 0.1704, -0.05663), (3.017, 0.1704, -0.05663), (9.023, 0.1704, -0.05663), (-9.0, -0.227, 0.0), (-3.0, -0.227, 0.0), (3.0, -0.227, 0.0), (9.0, -0.227, 0.0), (9.007, -0.1987, -0.007587), (3.005, -0.1987, -0.007587), (-2.996, -0.1987, -0.007587), (-8.998, -0.1987, -0.007587), (9.015, -0.1779, -0.02831), (3.012, -0.1779, -0.02831), (-2.992, -0.1779, -0.02831), (-8.996, -0.1779, -0.02831), (9.023, -0.1704, -0.05663), (3.017, -0.1704, -0.05663), (-2.989, -0.1704, -0.05663), (-8.994, -0.1704, -0.05663), (9.0, -2.773, 0.0), (3.0, -2.773, 0.0), (-3.0, -2.773, 0.0), (-8.999, -2.773, 0.0), (-8.991, -2.801, -0.007586), (-2.991, -2.801, -0.007586), (3.009, -2.801, -0.007587), (9.009, -2.801, -0.007587), (-8.981, -2.822, -0.02831), (-2.981, -2.822, -0.02831), (3.019, -2.822, -0.02831), (9.019, -2.822, -0.02831), (-8.972, -2.83, -0.05662), (-2.972, -2.83, -0.05663), (3.028, -2.83, -0.05663), (9.028, -2.83, -0.05663), (-8.999, -3.227, 0.0), (-3.0, -3.227, 0.0), (3.0, -3.227, 0.0), (9.0, -3.227, 0.0), (9.009, -3.199, -0.007587), (3.009, -3.199, -0.007587), (-2.991, -3.199, -0.007587), (-8.991, -3.199, -0.007587), (9.019, -3.178, -0.02831), (3.019, -3.178, -0.02831), (-2.981, -3.178, -0.02831), (-8.981, -3.178, -0.02831), (9.028, -3.17, -0.05663), (3.028, -3.17, -0.05663), (-2.972, -3.17, -0.05663), (-8.972, -3.17, -0.05663), (9.0, 3.227, 0.0), (3.0, 3.227, 0.0), (-3.0, 3.227, 0.0), (-8.999, 3.227, 0.0), (-8.991, 3.199, -0.007586), (-2.991, 3.199, -0.007586), (3.009, 3.199, -0.007587), (9.009, 3.199, -0.007587), (-8.981, 3.178, -0.02831), (-2.981, 3.178, -0.02831), (3.019, 3.178, -0.02831), (9.019, 3.178, -0.02831), (-8.972, 3.17, -0.05662), (-2.972, 3.17, -0.05663), (3.028, 3.17, -0.05663), (9.028, 3.17, -0.05663), (-8.999, 2.773, 0.0), (-3.0, 2.773, 0.0), (3.0, 2.773, 0.0), (9.0, 2.773, 0.0), (9.009, 2.801, -0.007587), (3.009, 2.801, -0.007587), (-2.991, 2.801, -0.007587), (-8.991, 2.801, -0.007587), (9.019, 2.822, -0.02831), (3.019, 2.822, -0.02831), (-2.981, 2.822, -0.02831), (-8.981, 2.822, -0.02831), (9.028, 2.83, -0.05663), (3.028, 2.83, -0.05663), (-2.972, 2.83, -0.05663), (-8.972, 2.83, -0.05663), (3.361, -10.15, 7.805), (8.639, -10.15, 7.805), (-8.639, -10.15, 7.805), (-3.361, -10.15, 7.805), (3.361, -8.362, 9.866), (8.639, -8.362, 9.866), (-8.639, -8.362, 9.866), (-3.361, -8.362, 9.866), (9.0, -10.16, 7.337), (3.0, -10.16, 7.337), (-3.0, -10.16, 7.337), (-9.0, -10.16, 7.337), (9.0, -7.901, 9.943), (3.0, -7.901, 9.943), (-3.0, -7.901, 9.943), (-9.0, -7.901, 9.943), (3.361, -9.925, 7.609), (8.639, -9.925, 7.609), (-8.639, -9.925, 7.609), (-3.361, -9.925, 7.609), (3.361, -8.137, 9.67), (8.639, -8.137, 9.67), (-8.639, -8.137, 9.67), (-3.361, -8.137, 9.67)], [], [(175, 1, 5, 183), (176, 2, 6, 184), (184, 6, 10, 192), (183, 5, 9, 191), (191, 9, 13, 199), (192, 10, 14, 200), (200, 14, 18, 208), (199, 13, 17, 207), (211, 207, 17, 19), (29, 26, 36, 39), (7, 23, 33, 31), (27, 28, 38, 37), (3, 7, 31, 20), (22, 5, 30, 32), (24, 27, 37, 34), (26, 25, 35, 36), (24, 23, 7, 11), (22, 25, 9, 5), (25, 26, 13, 9), (27, 24, 11, 15), (28, 27, 15, 19), (26, 29, 17, 13), (29, 28, 19, 17), (23, 24, 34, 33), (28, 29, 39, 38), (5, 1, 21, 30), (25, 22, 32, 35), (30, 21, 41, 42), (32, 30, 42, 44), (35, 32, 44, 47), (31, 33, 45, 43), (33, 34, 46, 45), (39, 36, 48, 51), (20, 31, 43, 40), (37, 38, 50, 49), (34, 37, 49, 46), (38, 39, 51, 50), (36, 35, 47, 48), (312, 128, 56, 235), (21, 148, 164, 41), (88, 96, 67, 54), (215, 52, 53, 220), (165, 149, 68, 74), (101, 93, 66, 72), (97, 140, 156, 105), (128, 144, 65, 56), (152, 168, 75, 69), (96, 104, 73, 67), (144, 160, 71, 65), (268, 108, 81, 255), (93, 85, 55, 66), (137, 84, 92, 153), (264, 80, 60, 231), (227, 54, 55, 228), (235, 56, 57, 216), (52, 69, 68, 53), (54, 67, 66, 55), (56, 65, 64, 57), (69, 75, 74, 68), (67, 73, 72, 66), (65, 71, 70, 64), (136, 152, 69, 52), (236, 76, 121, 319), (300, 116, 2, 176), (172, 0, 113, 287), (89, 124, 140, 97), (296, 112, 62, 223), (328, 120, 58, 219), (145, 20, 40, 161), (157, 141, 64, 70), (153, 92, 100, 169), (129, 3, 20, 145), (141, 125, 57, 64), (148, 21, 1, 132), (149, 133, 53, 68), (239, 89, 91, 240), (240, 91, 90, 244), (244, 90, 88, 248), (255, 81, 83, 256), (256, 83, 82, 260), (260, 82, 80, 264), (89, 97, 99, 91), (91, 99, 98, 90), (90, 98, 96, 88), (92, 84, 86, 94), (94, 86, 87, 95), (95, 87, 85, 93), (97, 105, 107, 99), (99, 107, 106, 98), (98, 106, 104, 96), (100, 92, 94, 102), (102, 94, 95, 103), (103, 95, 93, 101), (248, 88, 54, 227), (271, 137, 139, 272), (272, 139, 138, 276), (276, 138, 136, 280), (287, 113, 115, 288), (288, 115, 114, 292), (292, 114, 112, 296), (303, 129, 131, 304), (304, 131, 130, 308), (308, 130, 128, 312), (319, 121, 123, 320), (320, 123, 122, 324), (324, 122, 120, 328), (137, 153, 155, 139), (139, 155, 154, 138), (138, 154, 152, 136), (148, 132, 134, 150), (150, 134, 135, 151), (151, 135, 133, 149), (129, 145, 147, 131), (131, 147, 146, 130), (130, 146, 144, 128), (140, 124, 126, 142), (142, 126, 127, 143), (143, 127, 125, 141), (153, 169, 171, 155), (155, 171, 170, 154), (154, 170, 168, 152), (164, 148, 150, 166), (166, 150, 151, 167), (167, 151, 149, 165), (145, 161, 163, 147), (147, 163, 162, 146), (146, 162, 160, 144), (156, 140, 142, 158), (158, 142, 143, 159), (159, 143, 141, 157), (280, 136, 52, 215), (0, 172, 180, 4), (172, 173, 181, 180), (173, 174, 182, 181), (174, 175, 183, 182), (3, 179, 187, 7), (179, 178, 186, 187), (178, 177, 185, 186), (177, 176, 184, 185), (7, 187, 195, 11), (187, 186, 194, 195), (186, 185, 193, 194), (185, 184, 192, 193), (4, 180, 188, 8), (180, 181, 189, 188), (181, 182, 190, 189), (182, 183, 191, 190), (8, 188, 196, 12), (188, 189, 197, 196), (189, 190, 198, 197), (190, 191, 199, 198), (11, 195, 203, 15), (195, 194, 202, 203), (194, 193, 201, 202), (193, 192, 200, 201), (15, 203, 211, 19), (203, 202, 210, 211), (202, 201, 209, 210), (201, 200, 208, 209), (12, 196, 204, 16), (197, 198, 206, 205), (18, 16, 204, 208), (208, 204, 205, 209), (209, 205, 206, 210), (210, 206, 207, 211), (117, 315, 232, 59), (315, 314, 233, 232), (314, 313, 234, 233), (313, 312, 235, 234), (63, 212, 223, 62), (212, 213, 222, 223), (213, 214, 221, 222), (214, 215, 220, 221), (137, 271, 252, 84), (271, 270, 253, 252), (270, 269, 254, 253), (269, 268, 255, 254), (85, 267, 228, 55), (267, 266, 229, 228), (266, 265, 230, 229), (265, 264, 231, 230), (61, 224, 231, 60), (224, 225, 230, 231), (225, 226, 229, 230), (226, 227, 228, 229), (59, 232, 219, 58), (232, 233, 218, 219), (233, 234, 217, 218), (234, 235, 216, 217), (89, 239, 316, 124), (239, 238, 317, 316), (238, 237, 318, 317), (237, 236, 319, 318), (129, 303, 179, 3), (303, 302, 178, 179), (302, 301, 177, 178), (301, 300, 176, 177), (1, 175, 284, 132), (175, 174, 285, 284), (174, 173, 286, 285), (173, 172, 287, 286), (133, 299, 220, 53), (299, 298, 221, 220), (298, 297, 222, 221), (297, 296, 223, 222), (125, 331, 216, 57), (331, 330, 217, 216), (330, 329, 218, 217), (329, 328, 219, 218), (76, 236, 243, 78), (236, 237, 242, 243), (237, 238, 241, 242), (238, 239, 240, 241), (78, 243, 247, 79), (243, 242, 246, 247), (242, 241, 245, 246), (241, 240, 244, 245), (79, 247, 251, 77), (247, 246, 250, 251), (246, 245, 249, 250), (245, 244, 248, 249), (84, 252, 259, 86), (252, 253, 258, 259), (253, 254, 257, 258), (254, 255, 256, 257), (86, 259, 263, 87), (259, 258, 262, 263), (258, 257, 261, 262), (257, 256, 260, 261), (87, 263, 267, 85), (263, 262, 266, 267), (262, 261, 265, 266), (261, 260, 264, 265), (77, 251, 224, 61), (251, 250, 225, 224), (250, 249, 226, 225), (249, 248, 227, 226), (108, 268, 275, 110), (268, 269, 274, 275), (269, 270, 273, 274), (270, 271, 272, 273), (110, 275, 279, 111), (275, 274, 278, 279), (274, 273, 277, 278), (273, 272, 276, 277), (111, 279, 283, 109), (279, 278, 282, 283), (278, 277, 281, 282), (277, 276, 280, 281), (132, 284, 291, 134), (284, 285, 290, 291), (285, 286, 289, 290), (286, 287, 288, 289), (134, 291, 295, 135), (291, 290, 294, 295), (290, 289, 293, 294), (289, 288, 292, 293), (135, 295, 299, 133), (295, 294, 298, 299), (294, 293, 297, 298), (293, 292, 296, 297), (116, 300, 307, 118), (300, 301, 306, 307), (301, 302, 305, 306), (302, 303, 304, 305), (118, 307, 311, 119), (307, 306, 310, 311), (306, 305, 309, 310), (305, 304, 308, 309), (119, 311, 315, 117), (311, 310, 314, 315), (310, 309, 313, 314), (309, 308, 312, 313), (124, 316, 323, 126), (316, 317, 322, 323), (317, 318, 321, 322), (318, 319, 320, 321), (126, 323, 327, 127), (323, 322, 326, 327), (322, 321, 325, 326), (321, 320, 324, 325), (127, 327, 331, 125), (327, 326, 330, 331), (326, 325, 329, 330), (325, 324, 328, 329), (109, 283, 212, 63), (283, 282, 213, 212), (282, 281, 214, 213), (281, 280, 215, 214), (335, 339, 355, 351), (207, 206, 346, 347), (204, 196, 340, 344), (332, 333, 349, 348), (336, 332, 348, 352), (333, 337, 353, 349), (205, 204, 344, 345), (199, 207, 347, 343), (348, 349, 340, 341), (350, 351, 342, 343), (353, 352, 345, 344), (355, 354, 347, 346), (349, 353, 344, 340), (352, 348, 341, 345), (351, 355, 346, 342), (354, 350, 343, 347), (334, 335, 351, 350), (196, 197, 341, 340), (197, 205, 345, 341), (338, 334, 350, 354), (337, 336, 352, 353), (206, 198, 342, 346), (339, 338, 354, 355), (198, 199, 343, 342)])
me_plane.polygons.foreach_set('use_smooth', [True] * 313)
_k = set([(0, 172), (1, 21), (1, 175), (2, 176), (3, 20), (3, 179), (4, 180), (5, 9), (5, 22), (5, 183), (6, 184), (7, 11), (7, 23), (7, 187), (8, 188), (9, 13), (9, 25), (9, 191), (10, 192), (11, 15), (11, 195), (12, 196), (13, 17), (13, 26), (13, 199), (14, 200), (15, 19), (15, 27), (15, 203), (16, 204), (17, 19), (17, 29), (17, 207), (18, 208), (19, 28), (19, 211), (20, 31), (20, 40), (20, 145), (21, 30), (21, 41), (21, 148), (22, 25), (22, 32), (23, 24), (23, 33), (24, 27), (24, 34), (25, 26), (25, 35), (26, 29), (26, 36), (27, 28), (27, 37), (28, 29), (28, 38), (29, 39), (30, 32), (31, 33), (32, 35), (33, 34), (34, 37), (35, 36), (35, 47), (36, 39), (36, 48), (37, 38), (37, 49), (38, 39), (38, 50), (39, 51), (40, 43), (40, 161), (41, 42), (41, 164), (42, 44), (43, 45), (44, 47), (45, 46), (46, 49), (47, 48), (48, 51), (49, 50), (50, 51), (52, 69), (52, 215), (53, 68), (53, 220), (54, 67), (54, 227), (55, 66), (55, 228), (56, 65), (56, 235), (57, 64), (57, 216), (58, 219), (59, 232), (60, 231), (61, 224), (62, 223), (63, 212), (64, 65), (64, 70), (64, 141), (65, 71), (65, 144), (66, 67), (66, 72), (66, 93), (67, 73), (67, 96), (68, 69), (68, 74), (68, 149), (69, 75), (69, 152), (70, 71), (70, 157), (71, 160), (72, 73), (72, 101), (73, 104), (74, 75), (74, 165), (75, 168), (92, 94), (92, 153), (93, 95), (94, 95), (96, 98), (97, 99), (97, 140), (98, 99), (100, 102), (100, 169), (101, 103), (102, 103), (104, 106), (105, 107), (105, 156), (106, 107), (140, 142), (141, 143), (142, 143), (144, 146), (145, 147), (146, 147), (148, 150), (149, 151), (150, 151), (152, 154), (153, 155), (154, 155), (156, 158), (157, 159), (158, 159), (160, 162), (161, 163), (162, 163), (164, 166), (165, 167), (166, 167), (168, 170), (169, 171), (170, 171), (172, 173), (173, 174), (174, 175), (176, 177), (177, 178), (178, 179), (180, 181), (181, 182), (182, 183), (184, 185), (185, 186), (186, 187), (188, 189), (189, 190), (190, 191), (192, 193), (193, 194), (194, 195), (196, 197), (196, 204), (197, 198), (197, 205), (198, 199), (198, 206), (199, 207), (200, 201), (201, 202), (202, 203), (204, 205), (205, 206), (206, 207), (208, 209), (209, 210), (210, 211), (212, 213), (213, 214), (214, 215), (216, 217), (217, 218), (218, 219), (220, 221), (221, 222), (222, 223), (224, 225), (225, 226), (226, 227), (228, 229), (229, 230), (230, 231), (232, 233), (233, 234), (234, 235), (332, 333), (332, 336), (332, 348), (333, 337), (333, 349), (334, 335), (334, 338), (334, 350), (335, 339), (335, 351), (336, 337), (336, 352), (337, 353), (338, 339), (338, 354), (339, 355), (340, 341), (340, 344), (341, 345), (342, 343), (342, 346), (343, 347), (344, 345), (346, 347), (348, 349), (348, 352), (349, 353), (350, 351), (350, 354), (351, 355), (352, 353), (354, 355)])
me_plane.attributes.new('sharp_edge', 'BOOLEAN', 'EDGE').data.foreach_set('value', [ (min(e.vertices), max(e.vertices)) in _k for e in me_plane.edges])
_uv = me_plane.uv_layers.new(name='UVMap')
_uv.uv.foreach_set('vector', [0.4447, 0.7541, 0.4452, 0.8531, 0.4198, 0.8532, 0.4193, 0.7542, 0.642, 0.9021, 0.6416, 1.001, 0.6162, 1.001, 0.6166, 0.902, 0.7176, 0.3962, 0.7179, 0.4952, 0.6455, 0.4955, 0.6452, 0.3964, 0.7182, 0.09927, 0.7179, 0.0002221, 0.7904, 0.0, 0.7907, 0.09905, 0.5443, 0.3964, 0.5442, 0.4955, 0.4457, 0.4951, 0.4458, 0.3961, 0.6439, 0.3961, 0.644, 0.4951, 0.5455, 0.4955, 0.5454, 0.3964, 0.85, 0.3962, 0.8503, 0.4952, 0.7934, 0.4954, 0.7931, 0.3964, 0.05695, 0.4961, 0.05726, 0.5951, 0.0003038, 0.5953, 0.0, 0.4962, 0.001215, 0.397, 0.2695, 0.3962, 0.2698, 0.4952, 0.001519, 0.4961, 0.1462, 0.4961, 0.1463, 0.547, 0.1359, 0.5471, 0.1358, 0.4961, 0.6185, 0.5059, 0.6113, 0.5058, 0.6114, 0.4955, 0.6186, 0.4955, 0.1809, 0.547, 0.1807, 0.4961, 0.1911, 0.4961, 0.1913, 0.5469, 0.6439, 0.5059, 0.6185, 0.5059, 0.6186, 0.4955, 0.644, 0.4956, 0.4126, 0.8532, 0.4198, 0.8532, 0.4198, 0.8636, 0.4126, 0.8636, 0.1148, 0.5847, 0.1145, 0.4961, 0.1249, 0.4961, 0.1252, 0.5847, 0.2019, 0.5847, 0.2022, 0.4961, 0.2126, 0.4961, 0.2123, 0.5847, 0.4053, 0.6937, 0.4051, 0.6285, 0.4124, 0.6285, 0.4126, 0.7009, 0.4045, 0.4304, 0.4043, 0.3652, 0.4115, 0.358, 0.4118, 0.4304, 0.4043, 0.3652, 0.3154, 0.3655, 0.3127, 0.3583, 0.4115, 0.358, 0.3164, 0.694, 0.4053, 0.6937, 0.4126, 0.7009, 0.3138, 0.7012, 0.2778, 0.6607, 0.3164, 0.694, 0.3138, 0.7012, 0.2706, 0.664, 0.3154, 0.3655, 0.277, 0.399, 0.2698, 0.3957, 0.3127, 0.3583, 0.277, 0.399, 0.2778, 0.6607, 0.2706, 0.664, 0.2698, 0.3957, 0.1254, 0.5613, 0.1252, 0.4961, 0.1356, 0.4961, 0.1358, 0.5613, 0.71, 0.4955, 0.7108, 0.7572, 0.7004, 0.7572, 0.6996, 0.4955, 0.4198, 0.8532, 0.4452, 0.8531, 0.4453, 0.8635, 0.4198, 0.8636, 0.2019, 0.4961, 0.2017, 0.5613, 0.1913, 0.5613, 0.1915, 0.4961, 0.4139, 0.2779, 0.4394, 0.2778, 0.4449, 0.2866, 0.4172, 0.2867, 0.4067, 0.2779, 0.4139, 0.2779, 0.4172, 0.2867, 0.4093, 0.2867, 0.4069, 0.3431, 0.4067, 0.2779, 0.4093, 0.2867, 0.4095, 0.3577, 0.4133, 0.07978, 0.4061, 0.0798, 0.4086, 0.07099, 0.4165, 0.07097, 0.4061, 0.0798, 0.4059, 0.01461, 0.4084, 0.0, 0.4086, 0.07099, 0.2794, 0.3101, 0.3179, 0.3434, 0.3127, 0.358, 0.2707, 0.3217, 0.4388, 0.0797, 0.4133, 0.07978, 0.4165, 0.07097, 0.4443, 0.07088, 0.3169, 0.01488, 0.2786, 0.04839, 0.2698, 0.03679, 0.3116, 0.000297, 0.4059, 0.01461, 0.3169, 0.01488, 0.3116, 0.000297, 0.4084, 0.0, 0.2786, 0.04839, 0.2794, 0.3101, 0.2707, 0.3217, 0.2698, 0.03679, 0.3179, 0.3434, 0.4069, 0.3431, 0.4095, 0.3577, 0.3127, 0.358, 0.6035, 0.6052, 0.6025, 0.5062, 0.606, 0.5079, 0.607, 0.6069, 0.4394, 0.2778, 0.4393, 0.2323, 0.4448, 0.2322, 0.4449, 0.2866, 0.9911, 0.01034, 0.991, 0.0008775, 0.9945, 0.002097, 0.9946, 0.01249, 0.5754, 0.6049, 0.5751, 0.5059, 0.5808, 0.5059, 0.5811, 0.6049, 0.5991, 1.002, 0.5929, 1.003, 0.5961, 1.001, 0.6016, 1.001, 0.8477, 1.002, 0.8413, 1.002, 0.8448, 1.001, 0.8503, 1.001, 0.1295, 0.6039, 0.1293, 0.5621, 0.1348, 0.5621, 0.135, 0.6039, 0.6025, 0.5062, 0.6026, 0.4959, 0.6058, 0.4975, 0.606, 0.5079, 0.5832, 0.4959, 0.5894, 0.4962, 0.592, 0.4974, 0.5865, 0.4975, 0.991, 0.0008775, 0.9975, 0.0007986, 1.0, 0.002029, 0.9945, 0.002097, 0.6026, 0.4959, 0.6088, 0.4962, 0.6113, 0.4974, 0.6058, 0.4975, 0.9886, 0.4067, 0.9883, 0.5058, 0.9463, 0.5056, 0.9466, 0.4066, 0.8413, 1.002, 0.8414, 0.9927, 0.8449, 0.9905, 0.8448, 1.001, 0.9898, 0.01054, 0.9478, 0.0104, 0.9478, 0.0, 0.9896, 0.0001282, 0.8456, 0.5962, 0.8466, 0.4971, 0.8501, 0.4954, 0.849, 0.5944, 0.7111, 0.6049, 0.7108, 0.5059, 0.7164, 0.5059, 0.7167, 0.6049, 0.7185, 0.6049, 0.7182, 0.5059, 0.7238, 0.5059, 0.7241, 0.6049, 0.5751, 0.5059, 0.5749, 0.4955, 0.581, 0.4955, 0.5808, 0.5059, 0.7108, 0.5059, 0.7108, 0.4955, 0.7164, 0.4955, 0.7164, 0.5059, 0.7182, 0.5059, 0.7179, 0.4955, 0.724, 0.4955, 0.7238, 0.5059, 0.2021, 0.5847, 0.2076, 0.5847, 0.2076, 0.5908, 0.2021, 0.5908, 0.2021, 0.5908, 0.2076, 0.5908, 0.2076, 0.5964, 0.2021, 0.5964, 0.1196, 0.5847, 0.1252, 0.5847, 0.1252, 0.5908, 0.1197, 0.5908, 0.5831, 0.5062, 0.5832, 0.4959, 0.5865, 0.4975, 0.5866, 0.5079, 0.8356, 0.902, 0.8359, 1.001, 0.7939, 1.001, 0.7936, 0.9022, 0.8963, 0.4067, 0.896, 0.5058, 0.8503, 0.5056, 0.8506, 0.4066, 0.9455, 0.4066, 0.9458, 0.5056, 0.9, 0.5058, 0.8997, 0.4067, 0.8344, 0.5058, 0.7923, 0.506, 0.7926, 0.4956, 0.8343, 0.4954, 0.597, 0.5962, 0.598, 0.4971, 0.6015, 0.4955, 0.6004, 0.5945, 0.5652, 0.5962, 0.5663, 0.4971, 0.5698, 0.4955, 0.5687, 0.5945, 0.4389, 0.1252, 0.4388, 0.0797, 0.4443, 0.07088, 0.4444, 0.1252, 0.5674, 1.002, 0.5611, 1.003, 0.5644, 1.001, 0.5699, 1.001, 0.2019, 0.5621, 0.2018, 0.6039, 0.1962, 0.6039, 0.1964, 0.5621, 0.8976, 0.01055, 0.8518, 0.0104, 0.8518, 0.0, 0.8973, 0.0001397, 0.5611, 1.003, 0.5611, 0.9923, 0.5645, 0.9906, 0.5644, 1.001, 0.8987, 0.0001397, 0.9442, 0.0, 0.9443, 0.0104, 0.8985, 0.01055, 0.5929, 1.003, 0.5928, 0.9923, 0.5963, 0.9906, 0.5961, 1.001, 0.8347, 0.6049, 0.8344, 0.5058, 0.8348, 0.5058, 0.8351, 0.6049, 0.9913, 0.1094, 0.9903, 0.01034, 0.9907, 0.01034, 0.9917, 0.1094, 0.9917, 0.1094, 0.9907, 0.01034, 0.9911, 0.01034, 0.9922, 0.1095, 0.9466, 0.4066, 0.9463, 0.5056, 0.9458, 0.5058, 0.9461, 0.4067, 0.8447, 0.5965, 0.8458, 0.4974, 0.8461, 0.4973, 0.8451, 0.5963, 0.8451, 0.5963, 0.8461, 0.4973, 0.8466, 0.4971, 0.8456, 0.5962, 0.8344, 0.5058, 0.8343, 0.4954, 0.8348, 0.4956, 0.8348, 0.5058, 0.9903, 0.01034, 0.9903, 0.0001536, 0.9906, 0.000498, 0.9907, 0.01034, 0.9907, 0.01034, 0.9906, 0.000498, 0.991, 0.0008775, 0.9911, 0.01034, 0.9478, 0.0, 0.9478, 0.0104, 0.9473, 0.0104, 0.9473, 0.0002094, 0.8405, 1.003, 0.8405, 0.9927, 0.8409, 0.9927, 0.8409, 1.003, 0.8409, 1.003, 0.8409, 0.9927, 0.8414, 0.9927, 0.8413, 1.002, 0.1295, 0.6039, 0.135, 0.6039, 0.1352, 0.6044, 0.1297, 0.6044, 0.9903, 0.0001536, 0.9958, 0.0, 0.9965, 0.0003403, 0.9906, 0.000498, 0.9906, 0.000498, 0.9965, 0.0003403, 0.9975, 0.0007986, 0.991, 0.0008775, 0.1962, 0.6039, 0.2018, 0.6039, 0.2015, 0.6044, 0.196, 0.6044, 0.8461, 1.003, 0.8405, 1.003, 0.8409, 1.003, 0.8468, 1.003, 0.8468, 1.003, 0.8409, 1.003, 0.8413, 1.002, 0.8477, 1.002, 0.9922, 0.1095, 0.9911, 0.01034, 0.9946, 0.01249, 0.9957, 0.1115, 0.9895, 0.1096, 0.9898, 0.01054, 0.9903, 0.01068, 0.99, 0.1097, 0.5833, 0.6049, 0.5823, 0.5059, 0.5826, 0.5061, 0.5837, 0.6051, 0.5837, 0.6051, 0.5826, 0.5061, 0.5831, 0.5062, 0.5842, 0.6052, 0.8997, 0.4067, 0.9, 0.5058, 0.8995, 0.5059, 0.8992, 0.4069, 0.5961, 0.5965, 0.5972, 0.4975, 0.5976, 0.4973, 0.5965, 0.5963, 0.5965, 0.5963, 0.5976, 0.4973, 0.598, 0.4971, 0.597, 0.5962, 0.8972, 0.1096, 0.8976, 0.01055, 0.898, 0.01069, 0.8977, 0.1097, 0.6027, 0.6049, 0.6016, 0.5059, 0.602, 0.5061, 0.6031, 0.6051, 0.6031, 0.6051, 0.602, 0.5061, 0.6025, 0.5062, 0.6035, 0.6052, 0.7936, 0.9022, 0.7939, 1.001, 0.7934, 1.001, 0.7931, 0.9023, 0.5644, 0.5965, 0.5654, 0.4975, 0.5658, 0.4973, 0.5648, 0.5963, 0.5648, 0.5963, 0.5658, 0.4973, 0.5663, 0.4971, 0.5652, 0.5962, 0.9898, 0.01054, 0.9896, 0.0001282, 0.9901, 0.0002444, 0.9903, 0.01068, 0.5823, 0.5059, 0.5823, 0.4955, 0.5828, 0.4957, 0.5826, 0.5061, 0.5826, 0.5061, 0.5828, 0.4957, 0.5832, 0.4959, 0.5831, 0.5062, 0.8987, 0.0001397, 0.8985, 0.01055, 0.898, 0.01069, 0.8982, 0.0002559, 0.592, 1.003, 0.592, 0.9926, 0.5923, 0.9924, 0.5924, 1.003, 0.5924, 1.003, 0.5923, 0.9924, 0.5928, 0.9923, 0.5929, 1.003, 0.8976, 0.01055, 0.8973, 0.0001397, 0.8978, 0.0002559, 0.898, 0.01069, 0.6016, 0.5059, 0.6017, 0.4955, 0.6021, 0.4957, 0.602, 0.5061, 0.602, 0.5061, 0.6021, 0.4957, 0.6026, 0.4959, 0.6025, 0.5062, 0.7926, 0.4956, 0.7923, 0.506, 0.7919, 0.5061, 0.7921, 0.4957, 0.5603, 1.003, 0.5602, 0.9926, 0.5606, 0.9924, 0.5607, 1.003, 0.5607, 1.003, 0.5606, 0.9924, 0.5611, 0.9923, 0.5611, 1.003, 0.2019, 0.5621, 0.1964, 0.5621, 0.1961, 0.5616, 0.2016, 0.5617, 0.2016, 0.5617, 0.1961, 0.5616, 0.1954, 0.5613, 0.2012, 0.5613, 0.5828, 0.4957, 0.5885, 0.4957, 0.5894, 0.4962, 0.5832, 0.4959, 0.4448, 0.2322, 0.4393, 0.2323, 0.4396, 0.2318, 0.445, 0.2318, 0.445, 0.2318, 0.4396, 0.2318, 0.44, 0.2315, 0.4457, 0.2314, 0.5982, 1.003, 0.5924, 1.003, 0.5929, 1.003, 0.5991, 1.002, 0.4389, 0.1252, 0.4444, 0.1252, 0.4447, 0.1257, 0.4392, 0.1257, 0.4392, 0.1257, 0.4447, 0.1257, 0.4454, 0.126, 0.4396, 0.126, 0.6021, 0.4957, 0.6079, 0.4957, 0.6088, 0.4962, 0.6026, 0.4959, 0.1348, 0.5621, 0.1293, 0.5621, 0.1296, 0.5617, 0.1351, 0.5616, 0.1351, 0.5616, 0.1296, 0.5617, 0.13, 0.5613, 0.1358, 0.5613, 0.5664, 1.003, 0.5607, 1.003, 0.5611, 1.003, 0.5674, 1.002, 0.5842, 0.6052, 0.5831, 0.5062, 0.5866, 0.5079, 0.5876, 0.6069, 0.4428, 0.358, 0.4433, 0.457, 0.4179, 0.4571, 0.4174, 0.3581, 0.4433, 0.457, 0.4438, 0.556, 0.4184, 0.5561, 0.4179, 0.4571, 0.4438, 0.556, 0.4443, 0.6551, 0.4188, 0.6551, 0.4184, 0.5561, 0.4443, 0.6551, 0.4447, 0.7541, 0.4193, 0.7542, 0.4188, 0.6551, 0.6439, 0.5059, 0.6435, 0.605, 0.6181, 0.6049, 0.6185, 0.5059, 0.6435, 0.605, 0.643, 0.704, 0.6176, 0.7039, 0.6181, 0.6049, 0.643, 0.704, 0.6425, 0.803, 0.6171, 0.803, 0.6176, 0.7039, 0.6425, 0.803, 0.642, 0.9021, 0.6166, 0.902, 0.6171, 0.803, 0.7164, 0.0, 0.7167, 0.09905, 0.6443, 0.09927, 0.644, 0.0002222, 0.7167, 0.09905, 0.717, 0.1981, 0.6446, 0.1983, 0.6443, 0.09927, 0.717, 0.1981, 0.7173, 0.2971, 0.6449, 0.2974, 0.6446, 0.1983, 0.7173, 0.2971, 0.7176, 0.3962, 0.6452, 0.3964, 0.6449, 0.2974, 0.7195, 0.4955, 0.7191, 0.3964, 0.7916, 0.3962, 0.7919, 0.4952, 0.7191, 0.3964, 0.7188, 0.2974, 0.7913, 0.2971, 0.7916, 0.3962, 0.7188, 0.2974, 0.7185, 0.1983, 0.791, 0.1981, 0.7913, 0.2971, 0.7185, 0.1983, 0.7182, 0.09927, 0.7907, 0.09905, 0.791, 0.1981, 0.5449, 0.0003021, 0.5447, 0.09933, 0.4462, 0.09903, 0.4464, 0.0, 0.5447, 0.09933, 0.5446, 0.1984, 0.4461, 0.1981, 0.4462, 0.09903, 0.5446, 0.1984, 0.5445, 0.2974, 0.446, 0.2971, 0.4461, 0.1981, 0.5445, 0.2974, 0.5443, 0.3964, 0.4458, 0.3961, 0.446, 0.2971, 0.6433, 0.0, 0.6435, 0.09903, 0.545, 0.09933, 0.5449, 0.0003021, 0.6435, 0.09903, 0.6436, 0.1981, 0.5451, 0.1984, 0.545, 0.09933, 0.6436, 0.1981, 0.6437, 0.2971, 0.5453, 0.2974, 0.5451, 0.1984, 0.6437, 0.2971, 0.6439, 0.3961, 0.5454, 0.3964, 0.5453, 0.2974, 0.8487, 0.0, 0.849, 0.09905, 0.7922, 0.09922, 0.7919, 0.0001744, 0.849, 0.09905, 0.8493, 0.1981, 0.7925, 0.1983, 0.7922, 0.09922, 0.8493, 0.1981, 0.8496, 0.2971, 0.7928, 0.2973, 0.7925, 0.1983, 0.8496, 0.2971, 0.85, 0.3962, 0.7931, 0.3964, 0.7928, 0.2973, 0.5027, 0.4955, 0.503, 0.5945, 0.446, 0.5947, 0.4457, 0.4956, 0.1142, 0.4961, 0.1145, 0.5951, 0.05756, 0.5953, 0.05726, 0.4962, 0.0, 0.000823, 0.2683, 0.0, 0.2686, 0.09905, 0.0003039, 0.09987, 0.0003039, 0.09987, 0.2686, 0.09905, 0.2689, 0.1981, 0.0006077, 0.1989, 0.0006077, 0.1989, 0.2689, 0.1981, 0.2692, 0.2971, 0.0009116, 0.298, 0.0009116, 0.298, 0.2692, 0.2971, 0.2695, 0.3962, 0.001215, 0.397, 0.6077, 1.001, 0.6067, 0.9023, 0.6101, 0.904, 0.6112, 1.003, 0.6067, 0.9023, 0.6056, 0.8033, 0.6091, 0.805, 0.6101, 0.904, 0.6056, 0.8033, 0.6046, 0.7043, 0.608, 0.7059, 0.6091, 0.805, 0.6046, 0.7043, 0.6035, 0.6052, 0.607, 0.6069, 0.608, 0.7059, 0.5766, 1.001, 0.5763, 0.9021, 0.582, 0.902, 0.5823, 1.001, 0.5763, 0.9021, 0.576, 0.803, 0.5817, 0.803, 0.582, 0.902, 0.576, 0.803, 0.5757, 0.704, 0.5814, 0.7039, 0.5817, 0.803, 0.5757, 0.704, 0.5754, 0.6049, 0.5811, 0.6049, 0.5814, 0.7039, 0.9898, 0.01054, 0.9895, 0.1096, 0.9475, 0.1094, 0.9478, 0.0104, 0.9895, 0.1096, 0.9892, 0.2086, 0.9472, 0.2085, 0.9475, 0.1094, 0.9892, 0.2086, 0.9889, 0.3077, 0.9469, 0.3075, 0.9472, 0.2085, 0.9889, 0.3077, 0.9886, 0.4067, 0.9466, 0.4066, 0.9469, 0.3075, 0.8414, 0.9927, 0.8424, 0.8936, 0.8459, 0.8915, 0.8449, 0.9905, 0.8424, 0.8936, 0.8435, 0.7945, 0.847, 0.7925, 0.8459, 0.8915, 0.8435, 0.7945, 0.8445, 0.6953, 0.848, 0.6935, 0.847, 0.7925, 0.8445, 0.6953, 0.8456, 0.5962, 0.849, 0.5944, 0.848, 0.6935, 0.7123, 1.001, 0.712, 0.9021, 0.7176, 0.9021, 0.7179, 1.001, 0.712, 0.9021, 0.7117, 0.803, 0.7173, 0.803, 0.7176, 0.9021, 0.7117, 0.803, 0.7114, 0.704, 0.717, 0.704, 0.7173, 0.803, 0.7114, 0.704, 0.7111, 0.6049, 0.7167, 0.6049, 0.717, 0.704, 0.7197, 1.001, 0.7194, 0.9021, 0.725, 0.9021, 0.7253, 1.001, 0.7194, 0.9021, 0.7191, 0.803, 0.7247, 0.803, 0.725, 0.9021, 0.7191, 0.803, 0.7188, 0.704, 0.7244, 0.704, 0.7247, 0.803, 0.7188, 0.704, 0.7185, 0.6049, 0.7241, 0.6049, 0.7244, 0.704, 0.8344, 0.5058, 0.8347, 0.6049, 0.7926, 0.605, 0.7923, 0.506, 0.8347, 0.6049, 0.835, 0.7039, 0.7929, 0.7041, 0.7926, 0.605, 0.835, 0.7039, 0.8353, 0.803, 0.7933, 0.8031, 0.7929, 0.7041, 0.8353, 0.803, 0.8356, 0.902, 0.7936, 0.9022, 0.7933, 0.8031, 0.8976, 0.01055, 0.8972, 0.1096, 0.8515, 0.1094, 0.8518, 0.0104, 0.8972, 0.1096, 0.8969, 0.2086, 0.8512, 0.2085, 0.8515, 0.1094, 0.8969, 0.2086, 0.8966, 0.3077, 0.8509, 0.3075, 0.8512, 0.2085, 0.8966, 0.3077, 0.8963, 0.4067, 0.8506, 0.4066, 0.8509, 0.3075, 0.9443, 0.0104, 0.9446, 0.1094, 0.8988, 0.1096, 0.8985, 0.01055, 0.9446, 0.1094, 0.9449, 0.2085, 0.8991, 0.2086, 0.8988, 0.1096, 0.9449, 0.2085, 0.9452, 0.3075, 0.8994, 0.3077, 0.8991, 0.2086, 0.9452, 0.3075, 0.9455, 0.4066, 0.8997, 0.4067, 0.8994, 0.3077, 0.5928, 0.9923, 0.5939, 0.8932, 0.5973, 0.8915, 0.5963, 0.9906, 0.5939, 0.8932, 0.5949, 0.7942, 0.5984, 0.7925, 0.5973, 0.8915, 0.5949, 0.7942, 0.5959, 0.6952, 0.5994, 0.6935, 0.5984, 0.7925, 0.5959, 0.6952, 0.597, 0.5962, 0.6004, 0.5945, 0.5994, 0.6935, 0.5611, 0.9923, 0.5621, 0.8932, 0.5656, 0.8915, 0.5645, 0.9906, 0.5621, 0.8932, 0.5632, 0.7942, 0.5666, 0.7925, 0.5656, 0.8915, 0.5632, 0.7942, 0.5642, 0.6952, 0.5677, 0.6935, 0.5666, 0.7925, 0.5642, 0.6952, 0.5652, 0.5962, 0.5687, 0.5945, 0.5677, 0.6935, 0.8359, 1.001, 0.8356, 0.902, 0.8361, 0.9021, 0.8364, 1.001, 0.8356, 0.902, 0.8353, 0.803, 0.8358, 0.8031, 0.8361, 0.9021, 0.8353, 0.803, 0.835, 0.7039, 0.8354, 0.704, 0.8358, 0.8031, 0.835, 0.7039, 0.8347, 0.6049, 0.8351, 0.6049, 0.8354, 0.704, 0.9955, 0.5056, 0.9945, 0.4066, 0.9948, 0.4067, 0.9959, 0.5058, 0.9945, 0.4066, 0.9934, 0.3075, 0.9938, 0.3076, 0.9948, 0.4067, 0.9934, 0.3075, 0.9924, 0.2084, 0.9928, 0.2085, 0.9938, 0.3076, 0.9924, 0.2084, 0.9913, 0.1094, 0.9917, 0.1094, 0.9928, 0.2085, 0.9959, 0.5058, 0.9948, 0.4067, 0.9953, 0.4068, 0.9964, 0.5059, 0.9948, 0.4067, 0.9938, 0.3076, 0.9943, 0.3077, 0.9953, 0.4068, 0.9938, 0.3076, 0.9928, 0.2085, 0.9932, 0.2086, 0.9943, 0.3077, 0.9928, 0.2085, 0.9917, 0.1094, 0.9922, 0.1095, 0.9932, 0.2086, 0.9478, 0.0104, 0.9475, 0.1094, 0.947, 0.1095, 0.9473, 0.0104, 0.9475, 0.1094, 0.9472, 0.2085, 0.9467, 0.2086, 0.947, 0.1095, 0.9472, 0.2085, 0.9469, 0.3075, 0.9464, 0.3076, 0.9467, 0.2086, 0.9469, 0.3075, 0.9466, 0.4066, 0.9461, 0.4067, 0.9464, 0.3076, 0.8405, 0.9927, 0.8416, 0.8936, 0.842, 0.8936, 0.8409, 0.9927, 0.8416, 0.8936, 0.8426, 0.7946, 0.843, 0.7945, 0.842, 0.8936, 0.8426, 0.7946, 0.8437, 0.6955, 0.8441, 0.6954, 0.843, 0.7945, 0.8437, 0.6955, 0.8447, 0.5965, 0.8451, 0.5963, 0.8441, 0.6954, 0.8409, 0.9927, 0.842, 0.8936, 0.8424, 0.8936, 0.8414, 0.9927, 0.842, 0.8936, 0.843, 0.7945, 0.8435, 0.7945, 0.8424, 0.8936, 0.843, 0.7945, 0.8441, 0.6954, 0.8445, 0.6953, 0.8435, 0.7945, 0.8441, 0.6954, 0.8451, 0.5963, 0.8456, 0.5962, 0.8445, 0.6953, 0.9964, 0.5059, 0.9953, 0.4068, 0.9988, 0.4086, 0.9998, 0.5076, 0.9953, 0.4068, 0.9943, 0.3077, 0.9977, 0.3096, 0.9988, 0.4086, 0.9943, 0.3077, 0.9932, 0.2086, 0.9967, 0.2105, 0.9977, 0.3096, 0.9932, 0.2086, 0.9922, 0.1095, 0.9957, 0.1115, 0.9967, 0.2105, 0.9883, 0.5058, 0.9886, 0.4067, 0.9891, 0.4069, 0.9888, 0.5059, 0.9886, 0.4067, 0.9889, 0.3077, 0.9894, 0.3078, 0.9891, 0.4069, 0.9889, 0.3077, 0.9892, 0.2086, 0.9897, 0.2088, 0.9894, 0.3078, 0.9892, 0.2086, 0.9895, 0.1096, 0.99, 0.1097, 0.9897, 0.2088, 0.5875, 1.001, 0.5865, 0.902, 0.5868, 0.9022, 0.5879, 1.001, 0.5865, 0.902, 0.5854, 0.803, 0.5858, 0.8031, 0.5868, 0.9022, 0.5854, 0.803, 0.5844, 0.7039, 0.5847, 0.7041, 0.5858, 0.8031, 0.5844, 0.7039, 0.5833, 0.6049, 0.5837, 0.6051, 0.5847, 0.7041, 0.5879, 1.001, 0.5868, 0.9022, 0.5873, 0.9023, 0.5883, 1.001, 0.5868, 0.9022, 0.5858, 0.8031, 0.5863, 0.8033, 0.5873, 0.9023, 0.5858, 0.8031, 0.5847, 0.7041, 0.5852, 0.7043, 0.5863, 0.8033, 0.5847, 0.7041, 0.5837, 0.6051, 0.5842, 0.6052, 0.5852, 0.7043, 0.8985, 0.01055, 0.8988, 0.1096, 0.8983, 0.1097, 0.898, 0.01069, 0.8988, 0.1096, 0.8991, 0.2086, 0.8986, 0.2088, 0.8983, 0.1097, 0.8991, 0.2086, 0.8994, 0.3077, 0.8989, 0.3078, 0.8986, 0.2088, 0.8994, 0.3077, 0.8997, 0.4067, 0.8992, 0.4069, 0.8989, 0.3078, 0.592, 0.9926, 0.593, 0.8935, 0.5934, 0.8934, 0.5923, 0.9924, 0.593, 0.8935, 0.594, 0.7945, 0.5944, 0.7944, 0.5934, 0.8934, 0.594, 0.7945, 0.5951, 0.6955, 0.5955, 0.6953, 0.5944, 0.7944, 0.5951, 0.6955, 0.5961, 0.5965, 0.5965, 0.5963, 0.5955, 0.6953, 0.5923, 0.9924, 0.5934, 0.8934, 0.5939, 0.8932, 0.5928, 0.9923, 0.5934, 0.8934, 0.5944, 0.7944, 0.5949, 0.7942, 0.5939, 0.8932, 0.5944, 0.7944, 0.5955, 0.6953, 0.5959, 0.6952, 0.5949, 0.7942, 0.5955, 0.6953, 0.5965, 0.5963, 0.597, 0.5962, 0.5959, 0.6952, 0.896, 0.5058, 0.8963, 0.4067, 0.8968, 0.4069, 0.8965, 0.5059, 0.8963, 0.4067, 0.8966, 0.3077, 0.8971, 0.3078, 0.8968, 0.4069, 0.8966, 0.3077, 0.8969, 0.2086, 0.8974, 0.2088, 0.8971, 0.3078, 0.8969, 0.2086, 0.8972, 0.1096, 0.8977, 0.1097, 0.8974, 0.2088, 0.6069, 1.001, 0.6058, 0.902, 0.6062, 0.9022, 0.6072, 1.001, 0.6058, 0.902, 0.6048, 0.803, 0.6051, 0.8031, 0.6062, 0.9022, 0.6048, 0.803, 0.6037, 0.7039, 0.6041, 0.7041, 0.6051, 0.8031, 0.6037, 0.7039, 0.6027, 0.6049, 0.6031, 0.6051, 0.6041, 0.7041, 0.6072, 1.001, 0.6062, 0.9022, 0.6067, 0.9023, 0.6077, 1.001, 0.6062, 0.9022, 0.6051, 0.8031, 0.6056, 0.8033, 0.6067, 0.9023, 0.6051, 0.8031, 0.6041, 0.7041, 0.6046, 0.7043, 0.6056, 0.8033, 0.6041, 0.7041, 0.6031, 0.6051, 0.6035, 0.6052, 0.6046, 0.7043, 0.7923, 0.506, 0.7926, 0.605, 0.7922, 0.6052, 0.7919, 0.5061, 0.7926, 0.605, 0.7929, 0.7041, 0.7925, 0.7042, 0.7922, 0.6052, 0.7929, 0.7041, 0.7933, 0.8031, 0.7928, 0.8033, 0.7925, 0.7042, 0.7933, 0.8031, 0.7936, 0.9022, 0.7931, 0.9023, 0.7928, 0.8033, 0.5602, 0.9926, 0.5613, 0.8935, 0.5616, 0.8934, 0.5606, 0.9924, 0.5613, 0.8935, 0.5623, 0.7945, 0.5627, 0.7944, 0.5616, 0.8934, 0.5623, 0.7945, 0.5634, 0.6955, 0.5637, 0.6953, 0.5627, 0.7944, 0.5634, 0.6955, 0.5644, 0.5965, 0.5648, 0.5963, 0.5637, 0.6953, 0.5606, 0.9924, 0.5616, 0.8934, 0.5621, 0.8932, 0.5611, 0.9923, 0.5616, 0.8934, 0.5627, 0.7944, 0.5632, 0.7942, 0.5621, 0.8932, 0.5627, 0.7944, 0.5637, 0.6953, 0.5642, 0.6952, 0.5632, 0.7942, 0.5637, 0.6953, 0.5648, 0.5963, 0.5652, 0.5962, 0.5642, 0.6952, 0.5883, 1.001, 0.5873, 0.9023, 0.5908, 0.904, 0.5918, 1.003, 0.5873, 0.9023, 0.5863, 0.8033, 0.5897, 0.805, 0.5908, 0.904, 0.5863, 0.8033, 0.5852, 0.7043, 0.5887, 0.7059, 0.5897, 0.805, 0.5852, 0.7043, 0.5842, 0.6052, 0.5876, 0.6069, 0.5887, 0.7059, 0.2125, 0.5847, 0.2126, 0.6297, 0.2076, 0.6297, 0.2076, 0.5847, 0.1701, 0.4961, 0.1704, 0.5951, 0.1666, 0.5951, 0.1663, 0.4961, 0.1807, 0.6039, 0.1807, 0.547, 0.1857, 0.547, 0.1857, 0.6039, 0.1661, 0.4961, 0.1663, 0.5832, 0.1626, 0.5832, 0.1624, 0.4961, 0.1614, 0.6283, 0.1614, 0.5832, 0.1663, 0.5832, 0.1663, 0.6283, 0.1567, 0.5832, 0.1567, 0.6283, 0.1518, 0.6283, 0.1518, 0.5832, 0.5746, 0.4955, 0.5749, 0.5945, 0.5711, 0.5945, 0.5708, 0.4955, 0.1463, 0.5471, 0.1463, 0.604, 0.1414, 0.604, 0.1414, 0.5471, 0.2638, 0.5892, 0.2636, 0.502, 0.2695, 0.4961, 0.2698, 0.5951, 0.5543, 0.5886, 0.554, 0.5014, 0.5599, 0.4955, 0.5602, 0.5945, 0.2185, 0.5022, 0.2188, 0.5893, 0.2129, 0.5953, 0.2126, 0.4962, 0.5089, 0.5016, 0.5092, 0.5887, 0.5033, 0.5947, 0.503, 0.4956, 0.2636, 0.502, 0.2185, 0.5022, 0.2126, 0.4962, 0.2695, 0.4961, 0.2188, 0.5893, 0.2638, 0.5892, 0.2698, 0.5951, 0.2129, 0.5953, 0.554, 0.5014, 0.5089, 0.5016, 0.503, 0.4956, 0.5599, 0.4955, 0.5092, 0.5887, 0.5543, 0.5886, 0.5602, 0.5945, 0.5033, 0.5947, 0.1604, 0.4961, 0.1607, 0.5832, 0.157, 0.5832, 0.1567, 0.4961, 0.1755, 0.5951, 0.1758, 0.4961, 0.1807, 0.4961, 0.1804, 0.5951, 0.1407, 0.5471, 0.1407, 0.604, 0.1358, 0.604, 0.1358, 0.5471, 0.1706, 0.6283, 0.1706, 0.5832, 0.1755, 0.5832, 0.1755, 0.6283, 0.1518, 0.5832, 0.1515, 0.4961, 0.1564, 0.4961, 0.1567, 0.5832, 0.1864, 0.6039, 0.1864, 0.547, 0.1913, 0.547, 0.1913, 0.6039, 0.1706, 0.5832, 0.1704, 0.4961, 0.1753, 0.4961, 0.1755, 0.5832, 0.1463, 0.5951, 0.1466, 0.4961, 0.1515, 0.4961, 0.1512, 0.5951])
me_plane.materials.append(mat_material)
me_plane.use_remesh_preserve_volume = False
me_plane.use_remesh_preserve_attributes = False
me_plane.use_mirror_vertex_groups = False
me_plane.update()

# ---- objects
ob_lamp_013 = bpy.data.objects.new('Lamp.013', me_lampmdl)
ob_lamp_012 = bpy.data.objects.new('Lamp.012', me_lampmdl)
ob_lamp_011 = bpy.data.objects.new('Lamp.011', me_lampmdl)
ob_lamp_010 = bpy.data.objects.new('Lamp.010', me_lampmdl)
ob_lamp_009 = bpy.data.objects.new('Lamp.009', me_lampmdl)
ob_lamp_008 = bpy.data.objects.new('Lamp.008', me_lampmdl)
ob_lamp_007 = bpy.data.objects.new('Lamp.007', me_lampmdl)
ob_lamp_006 = bpy.data.objects.new('Lamp.006', me_lampmdl)
ob_lamp_005 = bpy.data.objects.new('Lamp.005', me_lampmdl)
ob_lamp_004 = bpy.data.objects.new('Lamp.004', me_lampmdl)
ob_lamp_003 = bpy.data.objects.new('Lamp.003', me_lampmdl)
ob_lamp_002 = bpy.data.objects.new('Lamp.002', me_lampmdl)
ob_lamp_001 = bpy.data.objects.new('Lamp.001', me_lampmdl)
ob_lamp = bpy.data.objects.new('Lamp', me_lampmdl)
ob_outdoorramp = bpy.data.objects.new('Outdoorramp', me_outdoorramp)
ob_cube_001 = bpy.data.objects.new('Cube.001', me_cube_006)
ob_cube = bpy.data.objects.new('Cube', me_cube_005)
ob_controlcenterwindows = bpy.data.objects.new('ControlCenterWindows', me_plane_001)
ob_doorextra4 = bpy.data.objects.new('DoorExtra4', me_cylinder)
ob_doorframe = bpy.data.objects.new('DoorFrame', me_cube_002)
ob_shield = bpy.data.objects.new('Shield', me_shield)
ob_empty_006 = bpy.data.objects.new('Empty.006', None)
ob_railing7 = bpy.data.objects.new('Railing7', me_cube_001)
ob_empty_005 = bpy.data.objects.new('Empty.005', None)
ob_railing6 = bpy.data.objects.new('Railing6', me_cube_001)
ob_empty_004 = bpy.data.objects.new('Empty.004', None)
ob_railing5 = bpy.data.objects.new('Railing5', me_cube_001)
ob_empty_003 = bpy.data.objects.new('Empty.003', None)
ob_railing4 = bpy.data.objects.new('Railing4', me_cube_001)
ob_empty_002 = bpy.data.objects.new('Empty.002', None)
ob_railing3 = bpy.data.objects.new('Railing3', me_cube_001)
ob_empty_001 = bpy.data.objects.new('Empty.001', None)
ob_railing2 = bpy.data.objects.new('Railing2', me_cube_001)
ob_empty = bpy.data.objects.new('Empty', None)
ob_point = bpy.data.objects.new('Point', light_point)
ob_railing1 = bpy.data.objects.new('Railing1', me_cube_001)
ob_indoorstartbase = bpy.data.objects.new('IndoorStartBase', me_plane)

# ---- transforms, parenting, visibility, modifiers, constraints
ob_lamp_013.location = (-13.66, 5.95, 1.018)
ob_lamp_013.rotation_euler = (7.854, -0.0, 0.0)
ob_lamp_013.lineart.crease_threshold = 0.0
_m = ob_lamp_013.modifiers.new('EdgeSplit', 'EDGE_SPLIT')
_m.use_edge_angle = False
ob_lamp_012.location = (-9.664, 5.95, 1.018)
ob_lamp_012.rotation_euler = (7.854, -0.0, 0.0)
ob_lamp_012.lineart.crease_threshold = 0.0
_m = ob_lamp_012.modifiers.new('EdgeSplit', 'EDGE_SPLIT')
_m.use_edge_angle = False
ob_lamp_011.location = (-5.664, 5.95, 1.018)
ob_lamp_011.rotation_euler = (7.854, -0.0, 0.0)
ob_lamp_011.lineart.crease_threshold = 0.0
_m = ob_lamp_011.modifiers.new('EdgeSplit', 'EDGE_SPLIT')
_m.use_edge_angle = False
ob_lamp_010.location = (-1.664, 5.95, 1.018)
ob_lamp_010.rotation_euler = (7.854, -0.0, 0.0)
ob_lamp_010.lineart.crease_threshold = 0.0
_m = ob_lamp_010.modifiers.new('EdgeSplit', 'EDGE_SPLIT')
_m.use_edge_angle = False
ob_lamp_009.location = (2.336, 5.95, 1.018)
ob_lamp_009.rotation_euler = (7.854, -0.0, 0.0)
ob_lamp_009.lineart.crease_threshold = 0.0
_m = ob_lamp_009.modifiers.new('EdgeSplit', 'EDGE_SPLIT')
_m.use_edge_angle = False
ob_lamp_008.location = (6.336, 5.95, 1.018)
ob_lamp_008.rotation_euler = (7.854, -0.0, 0.0)
ob_lamp_008.lineart.crease_threshold = 0.0
_m = ob_lamp_008.modifiers.new('EdgeSplit', 'EDGE_SPLIT')
_m.use_edge_angle = False
ob_lamp_007.location = (10.34, 5.95, 1.018)
ob_lamp_007.rotation_euler = (7.854, -0.0, 0.0)
ob_lamp_007.lineart.crease_threshold = 0.0
_m = ob_lamp_007.modifiers.new('EdgeSplit', 'EDGE_SPLIT')
_m.use_edge_angle = False
ob_lamp_006.location = (10.34, -5.95, 1.018)
ob_lamp_006.rotation_euler = (4.712, -0.0, 0.0)
ob_lamp_006.lineart.crease_threshold = 0.0
_m = ob_lamp_006.modifiers.new('EdgeSplit', 'EDGE_SPLIT')
_m.use_edge_angle = False
ob_lamp_005.location = (6.336, -5.95, 1.018)
ob_lamp_005.rotation_euler = (4.712, -0.0, 0.0)
ob_lamp_005.lineart.crease_threshold = 0.0
_m = ob_lamp_005.modifiers.new('EdgeSplit', 'EDGE_SPLIT')
_m.use_edge_angle = False
ob_lamp_004.location = (2.336, -5.95, 1.018)
ob_lamp_004.rotation_euler = (4.712, -0.0, 0.0)
ob_lamp_004.lineart.crease_threshold = 0.0
_m = ob_lamp_004.modifiers.new('EdgeSplit', 'EDGE_SPLIT')
_m.use_edge_angle = False
ob_lamp_003.location = (-1.664, -5.95, 1.018)
ob_lamp_003.rotation_euler = (4.712, -0.0, 0.0)
ob_lamp_003.lineart.crease_threshold = 0.0
_m = ob_lamp_003.modifiers.new('EdgeSplit', 'EDGE_SPLIT')
_m.use_edge_angle = False
ob_lamp_002.location = (-5.664, -5.95, 1.018)
ob_lamp_002.rotation_euler = (4.712, -0.0, 0.0)
ob_lamp_002.lineart.crease_threshold = 0.0
_m = ob_lamp_002.modifiers.new('EdgeSplit', 'EDGE_SPLIT')
_m.use_edge_angle = False
ob_lamp_001.location = (-9.664, -5.95, 1.018)
ob_lamp_001.rotation_euler = (4.712, -0.0, 0.0)
ob_lamp_001.lineart.crease_threshold = 0.0
_m = ob_lamp_001.modifiers.new('EdgeSplit', 'EDGE_SPLIT')
_m.use_edge_angle = False
ob_lamp.location = (-13.66, -5.95, 1.018)
ob_lamp.rotation_euler = (4.712, -0.0, 0.0)
ob_lamp.lineart.crease_threshold = 0.0
_m = ob_lamp.modifiers.new('EdgeSplit', 'EDGE_SPLIT')
_m.use_edge_angle = False
ob_outdoorramp.location = (0.0, 0.0, 0.0)
ob_outdoorramp.lineart.crease_threshold = 0.0
_m = ob_outdoorramp.modifiers.new('EdgeSplit', 'EDGE_SPLIT')
ob_cube_001.location = (-12.0, 9.087, 1.882)
ob_cube_001.scale = (0.3182, 0.3182, 0.3182)
ob_cube_001.lineart.crease_threshold = 0.0
_m = ob_cube_001.modifiers.new('EdgeSplit', 'EDGE_SPLIT')
ob_cube.location = (-1.192e-07, -9.256, 8.835)
ob_cube.scale = (12.04, 1.0, 1.0)
ob_cube.lineart.crease_threshold = 0.0
_m = ob_cube.modifiers.new('EdgeSplit', 'EDGE_SPLIT')
ob_controlcenterwindows.location = (0.0, 0.0, 0.0)
ob_controlcenterwindows.lineart.crease_threshold = 0.0
_m = ob_controlcenterwindows.modifiers.new('EdgeSplit', 'EDGE_SPLIT')
_m.use_edge_angle = False
ob_doorextra4.location = (0.8865, -10.16, 3.447)
ob_doorextra4.rotation_euler = (1.571, -0.0, 0.0)
ob_doorextra4.scale = (0.2797, 0.2797, 0.2797)
ob_doorextra4.lineart.crease_threshold = 0.0
_m = ob_doorextra4.modifiers.new('EdgeSplit', 'EDGE_SPLIT')
ob_doorframe.location = (0.0, -10.39, 2.545)
ob_doorframe.lineart.crease_threshold = 0.0
_m = ob_doorframe.modifiers.new('EdgeSplit', 'EDGE_SPLIT')
ob_shield.location = (-15.18, -8.941e-08, 4.832)
ob_shield.rotation_euler = (-0.0, 1.571, 0.0)
ob_shield.scale = (12.0, 12.0, 1.0)
ob_shield.lineart.crease_threshold = 0.0
ob_empty_006.location = (11.65, -6.085, 2.485)
ob_empty_006.empty_image_offset = (0.0, 0.0)
ob_empty_006.lineart.crease_threshold = 0.0
ob_railing7.location = (24.66, -6.045, 1.545)
ob_railing7.lineart.crease_threshold = 0.0
_m = ob_railing7.modifiers.new('Mirror', 'MIRROR')
_m.mirror_object = ob_empty_006
ob_empty_005.location = (7.554, -6.085, 2.485)
ob_empty_005.empty_image_offset = (0.0, 0.0)
ob_empty_005.lineart.crease_threshold = 0.0
ob_railing6.location = (20.56, -6.045, 1.545)
ob_railing6.lineart.crease_threshold = 0.0
_m = ob_railing6.modifiers.new('Mirror', 'MIRROR')
_m.mirror_object = ob_empty_005
ob_empty_004.location = (3.454, -6.085, 2.485)
ob_empty_004.empty_image_offset = (0.0, 0.0)
ob_empty_004.lineart.crease_threshold = 0.0
ob_railing5.location = (16.46, -6.045, 1.545)
ob_railing5.lineart.crease_threshold = 0.0
_m = ob_railing5.modifiers.new('Mirror', 'MIRROR')
_m.mirror_object = ob_empty_004
ob_empty_003.location = (-0.6457, -6.085, 2.485)
ob_empty_003.empty_image_offset = (0.0, 0.0)
ob_empty_003.lineart.crease_threshold = 0.0
ob_railing4.location = (12.36, -6.045, 1.545)
ob_railing4.lineart.crease_threshold = 0.0
_m = ob_railing4.modifiers.new('Mirror', 'MIRROR')
_m.mirror_object = ob_empty_003
ob_empty_002.location = (-4.746, -6.085, 2.485)
ob_empty_002.empty_image_offset = (0.0, 0.0)
ob_empty_002.lineart.crease_threshold = 0.0
ob_railing3.location = (8.261, -6.045, 1.545)
ob_railing3.lineart.crease_threshold = 0.0
_m = ob_railing3.modifiers.new('Mirror', 'MIRROR')
_m.mirror_object = ob_empty_002
ob_empty_001.location = (-8.846, -6.085, 2.485)
ob_empty_001.empty_image_offset = (0.0, 0.0)
ob_empty_001.lineart.crease_threshold = 0.0
ob_railing2.location = (4.161, -6.045, 1.545)
ob_railing2.lineart.crease_threshold = 0.0
_m = ob_railing2.modifiers.new('Mirror', 'MIRROR')
_m.mirror_object = ob_empty_001
ob_empty.location = (-12.95, -6.085, 2.485)
ob_empty.empty_image_offset = (0.0, 0.0)
ob_empty.lineart.crease_threshold = 0.0
ob_point.location = (0.0, 1.822, 5.803)
ob_point.lineart.crease_threshold = 0.0
ob_railing1.location = (0.06107, -6.045, 1.545)
ob_railing1.lineart.crease_threshold = 0.0
_m = ob_railing1.modifiers.new('Mirror', 'MIRROR')
_m.mirror_object = ob_empty
ob_indoorstartbase.location = (0.0, 0.0, 0.0)
ob_indoorstartbase.lineart.crease_threshold = 0.0
_m = ob_indoorstartbase.modifiers.new('EdgeSplit', 'EDGE_SPLIT')
_m.use_edge_angle = False

# ---- collection membership
col_collection_1.objects.link(ob_lamp_013)
col_collection_1.objects.link(ob_lamp_012)
col_collection_1.objects.link(ob_lamp_011)
col_collection_1.objects.link(ob_lamp_010)
col_collection_1.objects.link(ob_lamp_009)
col_collection_1.objects.link(ob_lamp_008)
col_collection_1.objects.link(ob_lamp_007)
col_collection_1.objects.link(ob_lamp_006)
col_collection_1.objects.link(ob_lamp_005)
col_collection_1.objects.link(ob_lamp_004)
col_collection_1.objects.link(ob_lamp_003)
col_collection_1.objects.link(ob_lamp_002)
col_collection_1.objects.link(ob_lamp_001)
col_collection_1.objects.link(ob_lamp)
col_collection_1.objects.link(ob_outdoorramp)
col_collection_1.objects.link(ob_cube_001)
col_collection_1.objects.link(ob_cube)
col_collection_1.objects.link(ob_controlcenterwindows)
col_collection_1.objects.link(ob_doorextra4)
col_collection_1.objects.link(ob_doorframe)
col_collection_1.objects.link(ob_shield)
col_collection_1.objects.link(ob_empty_006)
col_collection_1.objects.link(ob_railing7)
col_collection_1.objects.link(ob_empty_005)
col_collection_1.objects.link(ob_railing6)
col_collection_1.objects.link(ob_empty_004)
col_collection_1.objects.link(ob_railing5)
col_collection_1.objects.link(ob_empty_003)
col_collection_1.objects.link(ob_railing4)
col_collection_1.objects.link(ob_empty_002)
col_collection_1.objects.link(ob_railing3)
col_collection_1.objects.link(ob_empty_001)
col_collection_1.objects.link(ob_railing2)
col_collection_1.objects.link(ob_empty)
col_collection_1.objects.link(ob_point)
col_collection_1.objects.link(ob_railing1)
col_collection_1.objects.link(ob_indoorstartbase)

# ---- scene / render settings (as saved in the file)
scene.frame_start = 1; scene.frame_end = 250; scene.frame_set(1)
scene.render.engine = 'BLENDER_EEVEE_NEXT'
scene.render.image_settings.color_mode = 'RGB'
scene.render.image_settings.compression = 90
scene.render.resolution_percentage = 50
scene.render.dither_intensity = 0.0
scene.render.bake_margin = 2
scene.cycles.use_denoising = False
scene.cycles.samples = 10
scene.cycles.sampling_pattern = 'TABULATED_SOBOL'
scene.cycles.light_sampling_threshold = 0.0
scene.cycles.use_adaptive_sampling = False
scene.cycles.use_light_tree = False
scene.cycles.blur_glossy = 0.0
scene.cycles.volume_bounces = 1
scene.cycles.pixel_filter_type = 'GAUSSIAN'
scene.cycles.sample_clamp_indirect = 0.0
scene.view_settings.view_transform = 'Standard'
bpy.context.view_layer.update()

# ---- added for rendering (the .blend has no active camera): camera
cam_auto = bpy.data.cameras.new('AutoCamera')
cam_auto.lens = 50.0
cam_auto.sensor_width = 36.0
cam_auto.clip_end = 1000.0
ob_auto_camera = bpy.data.objects.new('AutoCamera', cam_auto)
scene.collection.objects.link(ob_auto_camera)
ob_auto_camera.location = (47.1169, -68.0657, 48.382)
ob_auto_camera.rotation_euler = (1.09748, -7.21219e-08, 0.694738)
scene.camera = ob_auto_camera
bpy.context.view_layer.update()
